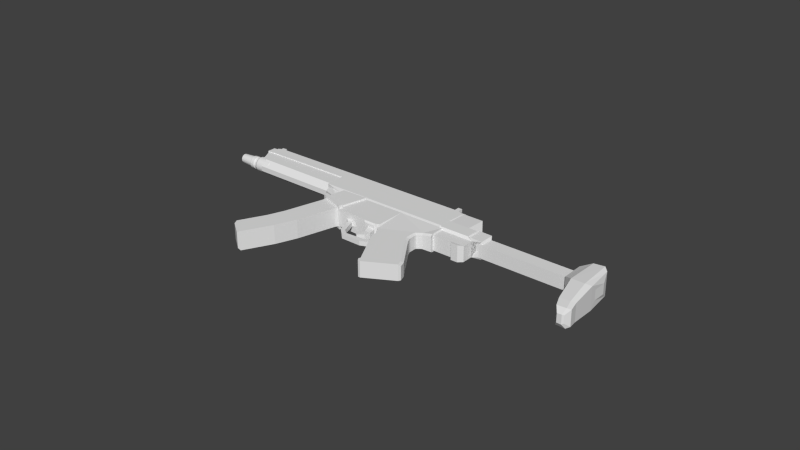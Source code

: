 # Source: MPR.blend  (saved by Blender 2.71.0; exported with 4.5.12 LTS)
import bpy
from mathutils import Matrix  # noqa: F401  (used for matrix-valued properties, if any)

bpy.ops.wm.read_factory_settings(use_empty=True)
scene = bpy.context.scene
scene.name = 'Scene'

# ---- collections
col_collection_1 = bpy.data.collections.new('Collection 1'); scene.collection.children.link(col_collection_1)

# ---- materials (node trees are filled in below, after node groups)
mat_material = bpy.data.materials.new('Material')
mat_material.alpha_threshold = 0.0
mat_material.use_transparent_shadow = False
mat_material.roughness = 0.5
mat_material.line_color = (0.0, 0.0, 0.0, 1.0)

# ---- material node trees

# ---- world
world_world = bpy.data.worlds.new('World'); scene.world = world_world
world_world.color = (0.05088, 0.05088, 0.05088)
world_world.use_sun_shadow = False
world_world.sun_shadow_jitter_overblur = 0.0
world_world.cycles.sampling_method = 'MANUAL'
world_world.cycles.sample_map_resolution = 256

# ---- meshes
me_cube = bpy.data.meshes.new('Cube')
me_cube.from_pydata([(9.48, 11.3, 1.398e-06), (10.33, 11.78, 2.507e-06), (9.485, 11.29, -0.1102), (10.33, 11.77, -0.1102), (9.498, 11.27, -0.2162), (10.34, 11.75, -0.2162), (9.52, 11.23, -0.3139), (10.37, 11.71, -0.3139), (9.55, 11.18, -0.3996), (10.4, 11.65, -0.3996), (9.586, 11.11, -0.4698), (10.43, 11.59, -0.4698), (9.627, 11.04, -0.522), (10.47, 11.52, -0.522), (9.671, 10.96, -0.5542), (10.52, 11.44, -0.5542), (9.718, 10.88, -0.5651), (10.56, 11.35, -0.5651), (9.764, 10.8, -0.5542), (10.61, 11.27, -0.5542), (9.809, 10.72, -0.522), (10.65, 11.19, -0.522), (9.85, 10.64, -0.4698), (10.7, 11.12, -0.4698), (9.886, 10.58, -0.3996), (10.73, 11.06, -0.3996), (9.915, 10.53, -0.3139), (10.76, 11.0, -0.3139), (9.937, 10.49, -0.2162), (10.78, 10.96, -0.2162), (9.95, 10.46, -0.1102), (10.8, 10.94, -0.1102), (9.955, 10.46, 1.438e-06), (10.8, 10.93, 2.547e-06), (9.95, 10.46, 0.1102), (10.8, 10.94, 0.1102), (9.937, 10.49, 0.2162), (10.78, 10.96, 0.2162), (9.915, 10.53, 0.3139), (10.76, 11.0, 0.3139), (9.886, 10.58, 0.3996), (10.73, 11.06, 0.3996), (9.85, 10.64, 0.4698), (10.7, 11.12, 0.4698), (9.809, 10.72, 0.522), (10.65, 11.19, 0.522), (9.764, 10.8, 0.5542), (10.61, 11.27, 0.5542), (9.718, 10.88, 0.5651), (10.56, 11.35, 0.5651), (9.671, 10.96, 0.5542), (10.52, 11.44, 0.5542), (9.627, 11.04, 0.522), (10.47, 11.52, 0.522), (9.586, 11.11, 0.4698), (10.43, 11.59, 0.4698), (9.55, 11.18, 0.3996), (10.4, 11.65, 0.3996), (9.52, 11.23, 0.3139), (10.37, 11.71, 0.3139), (9.498, 11.27, 0.2162), (10.34, 11.75, 0.2162), (9.485, 11.29, 0.1102), (10.33, 11.77, 0.1102), (10.55, 11.71, 2.681e-06), (10.55, 11.71, -0.08036), (10.56, 11.69, -0.1576), (10.58, 11.66, -0.2289), (10.6, 11.62, -0.2913), (10.63, 11.58, -0.3425), (10.66, 11.52, -0.3806), (10.69, 11.46, -0.404), (10.72, 11.4, -0.4119), (10.76, 11.34, -0.404), (10.79, 11.29, -0.3806), (10.82, 11.23, -0.3425), (10.84, 11.19, -0.2913), (10.87, 11.15, -0.2289), (10.88, 11.12, -0.1576), (10.89, 11.1, -0.08036), (10.9, 11.1, 2.71e-06), (10.89, 11.1, 0.08037), (10.88, 11.12, 0.1576), (10.87, 11.15, 0.2289), (10.84, 11.19, 0.2913), (10.82, 11.23, 0.3425), (10.79, 11.29, 0.3806), (10.76, 11.34, 0.404), (10.72, 11.4, 0.4119), (10.69, 11.46, 0.404), (10.66, 11.52, 0.3806), (10.63, 11.58, 0.3425), (10.6, 11.62, 0.2913), (10.58, 11.66, 0.2289), (10.56, 11.69, 0.1576), (10.55, 11.71, 0.08037), (10.65, 11.77, 2.892e-06), (10.65, 11.76, -0.08036), (10.66, 11.74, -0.1576), (10.68, 11.72, -0.2289), (10.7, 11.68, -0.2913), (10.72, 11.63, -0.3425), (10.75, 11.58, -0.3806), (10.79, 11.52, -0.404), (10.82, 11.46, -0.4119), (10.85, 11.4, -0.404), (10.89, 11.34, -0.3806), (10.92, 11.29, -0.3425), (10.94, 11.24, -0.2913), (10.96, 11.2, -0.2289), (10.98, 11.17, -0.1576), (10.99, 11.16, -0.08036), (10.99, 11.15, 2.922e-06), (10.99, 11.16, 0.08037), (10.98, 11.17, 0.1576), (10.96, 11.2, 0.2289), (10.94, 11.24, 0.2913), (10.92, 11.29, 0.3425), (10.89, 11.34, 0.3806), (10.85, 11.4, 0.404), (10.82, 11.46, 0.4119), (10.79, 11.52, 0.404), (10.75, 11.58, 0.3806), (10.72, 11.63, 0.3425), (10.7, 11.68, 0.2913), (10.68, 11.72, 0.2289), (10.66, 11.74, 0.1576), (10.65, 11.76, 0.08037), (10.66, 11.85, 2.915e-06), (10.67, 11.84, -0.09462), (10.68, 11.82, -0.1856), (10.7, 11.79, -0.2695), (10.72, 11.74, -0.343), (10.76, 11.69, -0.4033), (10.79, 11.63, -0.4481), (10.83, 11.56, -0.4757), (10.87, 11.49, -0.485), (10.91, 11.42, -0.4757), (10.95, 11.35, -0.4481), (10.98, 11.28, -0.4033), (11.01, 11.23, -0.343), (11.04, 11.18, -0.2695), (11.06, 11.15, -0.1856), (11.07, 11.13, -0.09462), (11.07, 11.12, 2.949e-06), (11.07, 11.13, 0.09463), (11.06, 11.15, 0.1856), (11.04, 11.18, 0.2695), (11.01, 11.23, 0.343), (10.98, 11.28, 0.4033), (10.95, 11.35, 0.4481), (10.91, 11.42, 0.4757), (10.87, 11.49, 0.485), (10.83, 11.56, 0.4757), (10.79, 11.63, 0.4481), (10.76, 11.69, 0.4033), (10.72, 11.74, 0.343), (10.7, 11.79, 0.2695), (10.68, 11.82, 0.1856), (10.67, 11.84, 0.09463), (10.9, 11.98, 3.341e-06), (10.91, 11.98, -0.09462), (10.92, 11.96, -0.1856), (10.94, 11.92, -0.2695), (10.96, 11.88, -0.343), (10.99, 11.82, -0.4033), (11.03, 11.76, -0.4481), (11.07, 11.69, -0.4757), (11.11, 11.62, -0.485), (11.15, 11.55, -0.4757), (11.19, 11.48, -0.4481), (11.22, 11.42, -0.4033), (11.25, 11.36, -0.343), (11.28, 11.32, -0.2695), (11.3, 11.29, -0.1856), (11.31, 11.26, -0.09462), (11.31, 11.26, 3.375e-06), (11.31, 11.26, 0.09463), (11.3, 11.29, 0.1856), (11.28, 11.32, 0.2695), (11.25, 11.36, 0.343), (11.22, 11.42, 0.4033), (11.19, 11.48, 0.4481), (11.15, 11.55, 0.4757), (11.11, 11.62, 0.485), (11.07, 11.69, 0.4757), (11.03, 11.76, 0.4481), (10.99, 11.82, 0.4033), (10.96, 11.88, 0.343), (10.94, 11.92, 0.2695), (10.92, 11.96, 0.1856), (10.91, 11.98, 0.09463), (10.98, 11.97, 3.329e-06), (10.99, 11.96, -0.08312), (11.0, 11.95, -0.163), (11.01, 11.92, -0.2367), (11.03, 11.88, -0.3013), (11.06, 11.83, -0.3543), (11.09, 11.77, -0.3936), (11.13, 11.71, -0.4179), (11.16, 11.65, -0.4261), (11.2, 11.59, -0.4179), (11.23, 11.53, -0.3936), (11.26, 11.47, -0.3543), (11.29, 11.43, -0.3013), (11.31, 11.39, -0.2367), (11.33, 11.36, -0.163), (11.34, 11.34, -0.08312), (11.34, 11.33, 3.36e-06), (11.34, 11.34, 0.08312), (11.33, 11.36, 0.163), (11.31, 11.39, 0.2367), (11.29, 11.43, 0.3013), (11.26, 11.47, 0.3543), (11.23, 11.53, 0.3936), (11.2, 11.59, 0.4179), (11.16, 11.65, 0.4261), (11.13, 11.71, 0.4179), (11.09, 11.77, 0.3936), (11.06, 11.83, 0.3543), (11.03, 11.88, 0.3013), (11.01, 11.92, 0.2367), (11.0, 11.95, 0.163), (10.99, 11.96, 0.08312), (11.79, 12.35, 4.188e-06), (11.79, 12.34, -0.0676), (11.8, 12.33, -0.1326), (11.82, 12.3, -0.1925), (11.83, 12.27, -0.245), (11.86, 12.23, -0.2881), (11.88, 12.19, -0.3201), (11.91, 12.14, -0.3399), (11.94, 12.09, -0.3465), (11.97, 12.04, -0.3399), (11.99, 11.99, -0.3201), (12.02, 11.94, -0.2881), (12.04, 11.9, -0.245), (12.06, 11.87, -0.1925), (12.07, 11.85, -0.1326), (12.08, 11.83, -0.0676), (12.08, 11.83, 4.213e-06), (12.08, 11.83, 0.06761), (12.07, 11.85, 0.1326), (12.06, 11.87, 0.1925), (12.04, 11.9, 0.245), (12.02, 11.94, 0.2881), (11.99, 11.99, 0.3201), (11.97, 12.04, 0.3399), (11.94, 12.09, 0.3465), (11.91, 12.14, 0.3399), (11.88, 12.19, 0.3201), (11.86, 12.23, 0.2881), (11.83, 12.27, 0.245), (11.82, 12.3, 0.1925), (11.8, 12.33, 0.1326), (11.79, 12.34, 0.06761), (11.88, 12.3, 4.164e-06), (11.88, 12.29, -0.0481), (11.89, 12.28, -0.09435), (11.9, 12.26, -0.137), (11.91, 12.24, -0.1743), (11.92, 12.21, -0.205), (11.94, 12.18, -0.2278), (11.96, 12.15, -0.2418), (11.98, 12.11, -0.2466), (12.0, 12.07, -0.2418), (12.02, 12.04, -0.2278), (12.04, 12.01, -0.205), (12.05, 11.98, -0.1743), (12.07, 11.96, -0.137), (12.08, 11.94, -0.09435), (12.08, 11.93, -0.0481), (12.08, 11.93, 4.181e-06), (12.08, 11.93, 0.04811), (12.08, 11.94, 0.09436), (12.07, 11.96, 0.137), (12.05, 11.98, 0.1743), (12.04, 12.01, 0.205), (12.02, 12.04, 0.2278), (12.0, 12.07, 0.2418), (11.98, 12.11, 0.2466), (11.96, 12.15, 0.2418), (11.94, 12.18, 0.2278), (11.92, 12.21, 0.205), (11.91, 12.24, 0.1743), (11.9, 12.26, 0.137), (11.89, 12.28, 0.09436), (11.88, 12.29, 0.0481), (9.319, 11.17, -8.487e-07), (9.323, 11.16, -0.1022), (9.335, 11.14, -0.2005), (9.356, 11.11, -0.2911), (9.383, 11.06, -0.3705), (9.416, 11.0, -0.4357), (9.454, 10.93, -0.4841), (9.496, 10.86, -0.5139), (9.539, 10.78, -0.524), (9.582, 10.7, -0.5139), (9.623, 10.63, -0.4841), (9.661, 10.56, -0.4357), (9.694, 10.5, -0.3705), (9.722, 10.45, -0.2911), (9.742, 10.42, -0.2005), (9.755, 10.39, -0.1022), (9.759, 10.39, -8.113e-07), (9.755, 10.39, 0.1022), (9.742, 10.42, 0.2005), (9.722, 10.45, 0.2911), (9.694, 10.5, 0.3705), (9.661, 10.56, 0.4357), (9.623, 10.63, 0.4841), (9.582, 10.7, 0.5139), (9.539, 10.78, 0.524), (9.496, 10.86, 0.5139), (9.454, 10.93, 0.4841), (9.416, 11.0, 0.4357), (9.383, 11.06, 0.3705), (9.356, 11.11, 0.2911), (9.335, 11.14, 0.2005), (9.323, 11.16, 0.1022), (5.027, 8.095, -0.6194), (4.48, 9.07, -0.6194), (9.638, 11.89, -0.6194), (10.13, 11.01, -0.6194), (5.027, 8.095, 0.6194), (4.48, 9.07, 0.6194), (9.638, 11.89, 0.6194), (10.13, 11.01, 0.6194), (5.245, 7.737, -0.2017), (10.35, 10.65, -0.2017), (5.245, 7.737, 0.2017), (10.35, 10.65, 0.2017), (3.872, 7.069, -0.6194), (3.872, 7.069, 0.6194), (4.244, 6.436, -0.3682), (4.244, 6.436, 0.3682), (10.26, 12.37, -0.6194), (10.32, 11.36, -0.6194), (10.26, 12.37, 0.6194), (10.32, 11.36, 0.6194), (10.46, 11.0, -0.3682), (10.46, 11.0, 0.3682), (-5.26, 1.924, -0.6715), (-5.741, 2.782, -0.6715), (-4.974, 3.235, -0.6715), (-4.493, 2.377, -0.6715), (-5.26, 1.924, 0.6715), (-5.741, 2.782, 0.6715), (-4.974, 3.235, 0.6715), (-4.493, 2.377, 0.6715), (-5.413, 1.788, -0.4014), (-5.758, 2.403, -0.4014), (-5.413, 1.788, 0.4014), (-5.758, 2.403, 0.4014), (-4.845, 3.045, -0.775), (-4.424, 2.295, -0.775), (-4.845, 3.045, 0.775), (-4.424, 2.295, 0.775), (-3.099, 4.025, -0.775), (-2.678, 3.274, -0.775), (-3.099, 4.025, 0.775), (-2.678, 3.274, 0.775), (-3.719, 5.131, -0.6975), (-2.786, 3.466, -0.6975), (-3.719, 5.131, 0.6975), (-2.786, 3.466, 0.6975), (4.245, 9.554, -0.6975), (5.162, 7.918, -0.6975), (4.245, 9.554, 0.6975), (5.162, 7.918, 0.6975), (-4.674, 2.005, -0.598), (-4.674, 2.005, 0.598), (-2.577, 3.181, -0.598), (-2.577, 3.181, 0.598), (-4.31, 1.357, -0.598), (-4.31, 1.357, 0.598), (-2.213, 2.533, -0.598), (-2.213, 2.533, 0.598), (-3.526, 1.797, 0.598), (-3.526, 1.797, -0.598), (-3.946, 1.332, -0.6359), (-3.946, 1.332, 0.6359), (-3.55, 1.554, 0.6359), (-3.55, 1.554, -0.6359), (-3.243, 2.843, -0.5469), (-3.243, 2.843, 0.5469), (3.863, 6.775, -0.5469), (3.863, 6.775, 0.5469), (-3.088, 3.888, -0.7423), (-3.088, 3.888, 0.7423), (-3.83, 5.212, -0.6681), (-3.83, 5.212, 0.6681), (-3.088, 3.888, -0.7423), (-3.088, 3.888, 0.7423), (-3.83, 5.212, -0.6681), (-3.83, 5.212, 0.6681), (-4.248, 3.237, -0.7423), (-4.248, 3.237, 0.7423), (-4.991, 4.561, -0.6681), (-4.991, 4.561, 0.6681), (-4.647, 2.599, -0.468), (-4.647, 2.599, 0.4681), (-5.115, 3.434, -0.4212), (-5.115, 3.434, 0.4213), (4.523, 9.057, -0.6975), (4.523, 9.057, 0.6975), (9.406, 12.4, -0.6975), (9.406, 12.4, 0.6975), (9.685, 11.91, -0.6975), (9.685, 11.91, 0.6975), (10.05, 12.72, -0.6975), (10.05, 12.72, 0.6975), (10.33, 12.22, -0.6975), (10.33, 12.22, 0.6975), (10.22, 12.71, -0.4784), (10.22, 12.71, 0.4784), (10.41, 12.37, -0.4784), (10.41, 12.37, 0.4784), (-3.778, 5.241, -0.5128), (-3.778, 5.241, 0.5128), (4.186, 9.664, -0.5128), (4.186, 9.664, 0.5128), (9.348, 12.51, -0.5128), (9.348, 12.51, 0.5128), (9.99, 12.83, -0.5128), (9.99, 12.83, 0.5128), (-2.166, 5.994, 0.6975), (-2.241, 6.094, -0.5128), (-2.166, 5.994, -0.6975), (-2.241, 6.094, 0.5128), (-3.339, 5.342, 0.6975), (-3.339, 5.342, -0.6975), (-3.403, 5.449, -0.5128), (-3.403, 5.449, 0.5128), (-3.896, 5.46, -0.5128), (-3.896, 5.46, 0.5128), (4.068, 9.883, -0.5128), (4.068, 9.883, 0.5128), (9.229, 12.73, -0.5128), (9.229, 12.73, 0.5128), (9.871, 13.05, -0.5128), (9.871, 13.05, 0.5128), (-2.359, 6.313, -0.5128), (-2.359, 6.313, 0.5128), (-3.521, 5.668, -0.5128), (-3.521, 5.668, 0.5128), (9.871, 13.05, 0.2564), (-3.521, 5.668, 0.2564), (9.591, 13.19, 0.2564), (9.871, 13.05, -0.2564), (9.591, 13.19, 0.5128), (9.591, 13.19, -0.5128), (-3.521, 5.668, -0.2564), (9.296, 13.07, 0.2564), (9.591, 13.19, -0.2564), (9.296, 13.07, -0.2564), (9.296, 13.07, -0.5128), (9.296, 13.07, 0.5128), (4.019, 9.976, -0.5128), (4.019, 9.976, 0.5128), (9.355, 12.92, -0.5128), (9.355, 12.92, 0.5128), (9.649, 13.04, -0.5128), (9.649, 13.04, 0.5128), (-2.408, 6.407, -0.5128), (-2.408, 6.407, 0.5128), (-3.403, 5.855, -0.5128), (-3.403, 5.855, 0.5128), (-2.408, 6.407, -0.2564), (-3.403, 5.855, -0.2564), (4.019, 9.976, -0.2564), (9.355, 12.92, -0.2564), (9.649, 13.04, -0.2564), (9.355, 12.92, 0.2564), (4.019, 9.976, 0.2564), (-3.403, 5.855, 0.2564), (9.649, 13.04, 0.2564), (-2.408, 6.407, 0.2564), (-3.155, 5.991, -0.5128), (-3.155, 5.991, -0.2564), (-3.155, 5.991, 0.2564), (-3.155, 5.991, 0.5128), (-3.57, 6.16, -0.5128), (-3.57, 6.16, 0.5128), (-3.57, 6.16, -0.2564), (-3.57, 6.16, 0.2564), (-3.322, 6.295, -0.5128), (-3.322, 6.295, -0.2564), (-3.322, 6.295, 0.2564), (-3.322, 6.295, 0.5128), (-10.66, -1.238, -0.5044), (-11.08, -0.4827, -0.5044), (-4.902, 2.985, -0.5044), (-4.478, 2.229, -0.5044), (-10.66, -1.238, 0.5044), (-11.08, -0.4827, 0.5044), (-4.902, 2.985, 0.5044), (-4.478, 2.229, 0.5044), (-11.75, -1.852, -0.389), (-12.18, -1.096, -0.389), (-11.75, -1.852, 0.3992), (-12.18, -1.096, 0.3992), (-11.57, -2.249, -0.8802), (-12.3, -0.5449, -0.8802), (-11.57, -2.249, 0.8904), (-12.3, -0.5449, 0.8904), (-11.17, -2.305, -1.052), (-12.18, -0.2598, -1.052), (-11.17, -2.305, 1.062), (-12.18, -0.2598, 1.062), (-10.43, -1.814, -1.007), (-11.54, 0.03914, -1.007), (-10.43, -1.814, 1.017), (-11.54, 0.03914, 1.017), (-10.11, -1.116, -0.6432), (-10.81, 0.1269, -0.6432), (-10.11, -1.116, 0.6534), (-10.81, 0.1269, 0.6534), (-10.16, -1.015, -0.5378), (-10.75, 0.02587, -0.5378), (-10.16, -1.015, 0.548), (-10.75, 0.02587, 0.548), (-10.44, -1.072, -0.3279), (-11.02, -0.03087, -0.3279), (-10.44, -1.072, 0.7579), (-11.02, -0.03087, 0.7579), (-10.65, -0.6968, 0.07424), (-10.81, -0.4057, 0.07424), (-10.65, -0.6968, 0.463), (-10.81, -0.4057, 0.463), (-10.81, -3.834, -0.6811), (-10.81, -3.834, 0.6913), (-10.51, -3.9, -0.8141), (-10.51, -3.9, 0.8243), (-9.908, -3.567, -0.7793), (-9.908, -3.567, 0.7895), (-10.61, -4.421, -0.597), (-10.61, -4.421, 0.6072), (-10.35, -4.48, -0.7137), (-10.35, -4.48, 0.7239), (-9.819, -4.187, -0.6831), (-9.819, -4.187, 0.6933), (-10.26, -4.602, -0.2852), (-10.26, -4.602, 0.2954), (-10.13, -4.631, -0.3414), (-10.13, -4.631, 0.3517), (-9.872, -4.489, -0.3267), (-9.872, -4.489, 0.3369), (3.56, 4.83, -0.8056), (2.331, 6.129, -0.8056), (3.907, 6.952, -0.8056), (4.65, 6.047, -0.8056), (3.56, 4.83, 0.8056), (2.331, 6.129, 0.8056), (3.907, 6.952, 0.8056), (4.65, 6.047, 0.8056), (3.473, 4.733, -0.9345), (4.738, 6.144, -0.9345), (3.473, 4.733, 0.9345), (4.738, 6.144, 0.9345), (3.666, 4.56, -0.9345), (4.931, 5.971, -0.9345), (3.666, 4.56, 0.9345), (4.931, 5.971, 0.9345), (3.725, 4.615, -0.7288), (4.762, 5.772, -0.7288), (3.725, 4.615, 0.7288), (4.762, 5.772, 0.7288), (3.904, 4.551, -0.7288), (4.952, 5.508, -0.7288), (3.904, 4.551, 0.7288), (4.952, 5.508, 0.7288), (5.754, 2.666, -0.7288), (6.765, 3.662, -0.7288), (5.754, 2.666, 0.7288), (6.765, 3.662, 0.7288), (6.878, 1.734, -0.7288), (7.63, 2.938, -0.7288), (6.878, 1.734, 0.7288), (7.63, 2.938, 0.7288), (8.62, 0.6057, -0.7288), (9.202, 1.9, -0.7288), (8.62, 0.6057, 0.7288), (9.202, 1.9, 0.7288), (8.801, 0.6596, -0.6022), (9.282, 1.729, -0.6022), (8.801, 0.6596, 0.6022), (9.282, 1.729, 0.6022), (1.075, 1.503, -0.606), (1.123, -1.0, -0.606), (-1.123, -1.0, -0.606), (-0.9248, 1.503, -0.606), (1.075, 1.503, 0.606), (1.123, -1.0, 0.606), (-1.123, -1.0, 0.606), (-0.9248, 1.503, 0.606), (1.09, -1.403, -0.606), (-1.05, -1.403, -0.606), (1.09, -1.403, 0.606), (-1.05, -1.403, 0.606), (1.231, -1.111, -0.606), (1.231, -1.111, 0.606), (1.213, -1.329, -0.606), (1.213, -1.329, 0.606), (1.05, 1.841, -0.606), (-0.9503, 1.841, -0.606), (1.05, 1.841, 0.606), (-0.9503, 1.841, 0.606), (0.8847, 2.021, -0.606), (-1.029, 2.021, -0.606), (0.8847, 2.021, 0.606), (-1.029, 2.021, 0.606), (0.9286, 2.333, -0.606), (-1.204, 2.333, -0.606), (0.9286, 2.333, 0.606), (-1.204, 2.333, 0.606), (0.7924, 2.482, -0.606), (-1.34, 2.482, -0.606), (0.7924, 2.482, 0.606), (-1.34, 2.482, 0.606), (0.9443, 2.618, -0.606), (-1.785, 2.526, -0.606), (0.9443, 2.618, 0.606), (-1.785, 2.526, 0.606), (0.8662, 2.997, -0.6943), (-0.1031, 4.725, -0.6943), (0.8662, 2.997, 0.6943), (-0.1031, 4.725, 0.6943), (3.765, 4.634, -0.6943), (2.558, 6.206, -0.6943), (3.765, 4.634, 0.6943), (2.558, 6.206, 0.6943), (-2.804, 3.188, -0.6943), (-2.804, 3.188, 0.6943), (-0.5821, 4.434, -0.6943), (-0.5821, 4.434, 0.6943), (-2.358, 2.352, -0.6943), (-2.358, 2.352, 0.6943), (-2.692, 2.948, -0.6943), (-2.692, 2.948, 0.6943), (1.104, 3.004, 0.6943), (1.104, 3.004, -0.6943), (1.855, 3.425, 0.6943), (1.855, 3.425, -0.6943), (1.21, 2.971, 0.5713), (1.21, 2.971, -0.5713), (1.828, 3.318, 0.5713), (1.828, 3.318, -0.5713), (1.176, 2.953, 0.2994), (1.176, 2.953, -0.2994), (1.616, 3.199, 0.2994), (1.616, 3.199, -0.2994), (1.345, 2.577, 0.2318), (1.345, 2.577, -0.2318), (1.685, 2.769, 0.2318), (1.685, 2.769, -0.2318), (1.621, 2.336, 0.2318), (1.621, 2.336, -0.2318), (1.823, 2.566, 0.2318), (1.823, 2.566, -0.2318), (2.08, 2.222, 0.2318), (2.08, 2.222, -0.2318), (2.162, 2.405, 0.2318), (2.162, 2.405, -0.2318), (1.133, 1.507, -0.1746), (1.133, 1.507, 0.1746), (1.108, 1.845, -0.1746), (1.108, 1.845, 0.1746), (1.782, 1.591, -0.1746), (1.782, 1.591, 0.1746), (1.656, 1.905, -0.1746), (1.656, 1.905, 0.1746), (2.961, 2.257, -0.1746), (2.961, 2.257, 0.1746), (2.729, 2.402, -0.1746), (2.729, 2.402, 0.1746), (3.155, 2.818, -0.1746), (3.155, 2.818, 0.1746), (2.887, 2.762, -0.1746), (2.887, 2.762, 0.1746), (2.983, 3.893, -0.1746), (2.983, 3.893, 0.1746), (2.714, 3.837, -0.1746), (2.714, 3.837, 0.1746), (3.166, 4.354, -0.1746), (3.166, 4.354, 0.1746), (1.748, 3.785, -0.1746), (1.748, 3.785, 0.1746), (-0.1591, 4.823, -0.3471), (-0.1591, 4.823, 0.3471), (2.502, 6.303, -0.3471), (2.502, 6.303, 0.3471), (-2.86, 3.285, -0.3471), (-2.86, 3.285, 0.3471), (-0.638, 4.531, -0.3471), (-0.638, 4.531, 0.3471), (-1.298, -1.009, -0.5153), (-1.098, 1.503, -0.5153), (-1.098, 1.503, 0.5153), (-1.298, -1.009, 0.5153), (-1.221, -1.434, 0.5153), (-1.221, -1.434, -0.5153), (-1.121, 1.799, -0.5153), (-1.121, 1.799, 0.5153), (-1.184, 1.944, -0.5153), (-1.184, 1.944, 0.5153), (-1.345, 2.231, -0.5153), (-1.345, 2.231, 0.5153), (-1.423, 2.316, -0.5153), (-1.423, 2.316, 0.5153), (-1.768, 2.35, -0.5153), (-1.768, 2.35, 0.5153), (-2.307, 2.186, -0.5904), (-2.307, 2.186, 0.5904)], [], [(0, 1, 3, 2), (2, 3, 5, 4), (4, 5, 7, 6), (6, 7, 9, 8), (8, 9, 11, 10), (10, 11, 13, 12), (12, 13, 15, 14), (14, 15, 17, 16), (16, 17, 19, 18), (18, 19, 21, 20), (20, 21, 23, 22), (22, 23, 25, 24), (24, 25, 27, 26), (26, 27, 29, 28), (28, 29, 31, 30), (30, 31, 33, 32), (32, 33, 35, 34), (34, 35, 37, 36), (36, 37, 39, 38), (38, 39, 41, 40), (40, 41, 43, 42), (42, 43, 45, 44), (44, 45, 47, 46), (46, 47, 49, 48), (48, 49, 51, 50), (50, 51, 53, 52), (52, 53, 55, 54), (54, 55, 57, 56), (56, 57, 59, 58), (58, 59, 61, 60), (55, 53, 90, 91), (62, 63, 1, 0), (60, 61, 63, 62), (60, 62, 319, 318), (93, 92, 124, 125), (11, 9, 68, 69), (33, 31, 79, 80), (61, 59, 93, 94), (39, 37, 82, 83), (3, 1, 64, 65), (17, 15, 71, 72), (45, 43, 85, 86), (23, 21, 74, 75), (51, 49, 88, 89), (7, 5, 66, 67), (29, 27, 77, 78), (57, 55, 91, 92), (35, 33, 80, 81), (13, 11, 69, 70), (63, 61, 94, 95), (41, 39, 83, 84), (19, 17, 72, 73), (47, 45, 86, 87), (25, 23, 75, 76), (53, 51, 89, 90), (9, 7, 67, 68), (31, 29, 78, 79), (59, 57, 92, 93), (37, 35, 81, 82), (15, 13, 70, 71), (1, 63, 95, 64), (43, 41, 84, 85), (21, 19, 73, 74), (49, 47, 87, 88), (5, 3, 65, 66), (27, 25, 76, 77), (127, 126, 158, 159), (82, 81, 113, 114), (71, 70, 102, 103), (91, 90, 122, 123), (69, 68, 100, 101), (80, 79, 111, 112), (89, 88, 120, 121), (67, 66, 98, 99), (78, 77, 109, 110), (87, 86, 118, 119), (65, 64, 96, 97), (76, 75, 107, 108), (64, 95, 127, 96), (85, 84, 116, 117), (74, 73, 105, 106), (94, 93, 125, 126), (83, 82, 114, 115), (72, 71, 103, 104), (92, 91, 123, 124), (81, 80, 112, 113), (70, 69, 101, 102), (90, 89, 121, 122), (68, 67, 99, 100), (79, 78, 110, 111), (88, 87, 119, 120), (66, 65, 97, 98), (77, 76, 108, 109), (86, 85, 117, 118), (75, 74, 106, 107), (95, 94, 126, 127), (84, 83, 115, 116), (73, 72, 104, 105), (150, 149, 181, 182), (116, 115, 147, 148), (105, 104, 136, 137), (125, 124, 156, 157), (114, 113, 145, 146), (103, 102, 134, 135), (123, 122, 154, 155), (101, 100, 132, 133), (112, 111, 143, 144), (121, 120, 152, 153), (99, 98, 130, 131), (110, 109, 141, 142), (119, 118, 150, 151), (97, 96, 128, 129), (108, 107, 139, 140), (96, 127, 159, 128), (117, 116, 148, 149), (106, 105, 137, 138), (126, 125, 157, 158), (115, 114, 146, 147), (104, 103, 135, 136), (124, 123, 155, 156), (113, 112, 144, 145), (102, 101, 133, 134), (122, 121, 153, 154), (100, 99, 131, 132), (111, 110, 142, 143), (120, 119, 151, 152), (98, 97, 129, 130), (109, 108, 140, 141), (118, 117, 149, 150), (107, 106, 138, 139), (184, 183, 215, 216), (139, 138, 170, 171), (159, 158, 190, 191), (148, 147, 179, 180), (137, 136, 168, 169), (157, 156, 188, 189), (146, 145, 177, 178), (135, 134, 166, 167), (155, 154, 186, 187), (133, 132, 164, 165), (144, 143, 175, 176), (153, 152, 184, 185), (131, 130, 162, 163), (142, 141, 173, 174), (151, 150, 182, 183), (129, 128, 160, 161), (140, 139, 171, 172), (128, 159, 191, 160), (149, 148, 180, 181), (138, 137, 169, 170), (158, 157, 189, 190), (147, 146, 178, 179), (136, 135, 167, 168), (156, 155, 187, 188), (145, 144, 176, 177), (134, 133, 165, 166), (154, 153, 185, 186), (132, 131, 163, 164), (143, 142, 174, 175), (152, 151, 183, 184), (130, 129, 161, 162), (141, 140, 172, 173), (218, 217, 249, 250), (162, 161, 193, 194), (173, 172, 204, 205), (182, 181, 213, 214), (171, 170, 202, 203), (191, 190, 222, 223), (180, 179, 211, 212), (169, 168, 200, 201), (189, 188, 220, 221), (178, 177, 209, 210), (167, 166, 198, 199), (187, 186, 218, 219), (165, 164, 196, 197), (176, 175, 207, 208), (185, 184, 216, 217), (163, 162, 194, 195), (174, 173, 205, 206), (183, 182, 214, 215), (161, 160, 192, 193), (172, 171, 203, 204), (160, 191, 223, 192), (181, 180, 212, 213), (170, 169, 201, 202), (190, 189, 221, 222), (179, 178, 210, 211), (168, 167, 199, 200), (188, 187, 219, 220), (177, 176, 208, 209), (166, 165, 197, 198), (186, 185, 217, 218), (164, 163, 195, 196), (175, 174, 206, 207), (252, 251, 283, 284), (196, 195, 227, 228), (207, 206, 238, 239), (216, 215, 247, 248), (194, 193, 225, 226), (205, 204, 236, 237), (214, 213, 245, 246), (203, 202, 234, 235), (223, 222, 254, 255), (212, 211, 243, 244), (201, 200, 232, 233), (221, 220, 252, 253), (210, 209, 241, 242), (199, 198, 230, 231), (219, 218, 250, 251), (197, 196, 228, 229), (208, 207, 239, 240), (217, 216, 248, 249), (195, 194, 226, 227), (206, 205, 237, 238), (215, 214, 246, 247), (193, 192, 224, 225), (204, 203, 235, 236), (192, 223, 255, 224), (213, 212, 244, 245), (202, 201, 233, 234), (222, 221, 253, 254), (211, 210, 242, 243), (200, 199, 231, 232), (220, 219, 251, 252), (209, 208, 240, 241), (198, 197, 229, 230), (257, 256, 287, 286, 285, 284, 283, 282, 281, 280, 279, 278, 277, 276, 275, 274, 273, 272, 271, 270, 269, 268, 267, 266, 265, 264, 263, 262, 261, 260, 259, 258), (241, 240, 272, 273), (230, 229, 261, 262), (250, 249, 281, 282), (228, 227, 259, 260), (239, 238, 270, 271), (248, 247, 279, 280), (226, 225, 257, 258), (237, 236, 268, 269), (246, 245, 277, 278), (235, 234, 266, 267), (255, 254, 286, 287), (244, 243, 275, 276), (233, 232, 264, 265), (253, 252, 284, 285), (242, 241, 273, 274), (231, 230, 262, 263), (251, 250, 282, 283), (229, 228, 260, 261), (240, 239, 271, 272), (249, 248, 280, 281), (227, 226, 258, 259), (238, 237, 269, 270), (247, 246, 278, 279), (225, 224, 256, 257), (236, 235, 267, 268), (224, 255, 287, 256), (245, 244, 276, 277), (234, 233, 265, 266), (254, 253, 285, 286), (243, 242, 274, 275), (232, 231, 263, 264), (288, 289, 290, 291, 292, 293, 294, 295, 296, 297, 298, 299, 300, 301, 302, 303, 304, 305, 306, 307, 308, 309, 310, 311, 312, 313, 314, 315, 316, 317, 318, 319), (38, 40, 308, 307), (16, 18, 297, 296), (44, 46, 311, 310), (22, 24, 300, 299), (50, 52, 314, 313), (6, 8, 292, 291), (28, 30, 303, 302), (56, 58, 317, 316), (34, 36, 306, 305), (12, 14, 295, 294), (62, 0, 288, 319), (40, 42, 309, 308), (18, 20, 298, 297), (46, 48, 312, 311), (2, 4, 290, 289), (24, 26, 301, 300), (52, 54, 315, 314), (8, 10, 293, 292), (30, 32, 304, 303), (58, 60, 318, 317), (36, 38, 307, 306), (0, 2, 289, 288), (14, 16, 296, 295), (42, 44, 310, 309), (20, 22, 299, 298), (48, 50, 313, 312), (4, 6, 291, 290), (26, 28, 302, 301), (54, 56, 316, 315), (32, 34, 305, 304), (10, 12, 294, 293), (324, 325, 321, 320), (325, 326, 322, 321), (329, 323, 337, 340), (320, 323, 329, 328), (320, 321, 322, 323), (327, 326, 325, 324), (331, 330, 328, 329), (327, 324, 330, 331), (327, 331, 341, 339), (330, 324, 333, 335), (333, 332, 334, 335), (320, 328, 334, 332), (328, 330, 335, 334), (324, 320, 332, 333), (338, 339, 337, 336), (337, 339, 341, 340), (331, 329, 340, 341), (323, 322, 336, 337), (326, 327, 339, 338), (322, 326, 338, 336), (343, 342, 350, 351), (347, 348, 344, 343), (345, 344, 354, 355), (349, 346, 342, 345), (342, 343, 344, 345), (349, 348, 347, 346), (352, 353, 351, 350), (347, 343, 351, 353), (346, 347, 353, 352), (342, 346, 352, 350), (355, 354, 358, 359), (349, 345, 355, 357), (348, 349, 357, 356), (344, 348, 356, 354), (359, 358, 362, 363), (361, 357, 371, 373), (356, 357, 361, 360), (354, 356, 360, 358), (363, 362, 431, 428, 366, 404, 367), (361, 359, 363, 365), (360, 361, 365, 364), (360, 364, 391, 389), (405, 369, 367, 404), (369, 365, 385, 387), (364, 365, 369, 405, 368, 426, 430), (411, 410, 424, 425), (373, 371, 375, 378, 377), (355, 359, 372, 370), (359, 361, 373, 372), (357, 355, 370, 371), (379, 378, 382, 383), (370, 372, 376, 379, 374), (372, 373, 377, 376), (371, 370, 374, 375), (378, 379, 376, 377), (381, 380, 383, 382), (378, 375, 381, 382), (374, 379, 383, 380), (375, 374, 380, 381), (385, 384, 386, 387), (363, 367, 386, 384), (367, 369, 387, 386), (365, 363, 384, 385), (397, 399, 403, 401), (362, 358, 388, 390), (364, 362, 390, 391), (358, 360, 389, 388), (392, 394, 395, 393), (393, 395, 399, 397), (394, 392, 396, 398), (395, 394, 398, 399), (392, 393, 397, 396), (400, 401, 403, 402), (398, 396, 400, 402), (399, 398, 402, 403), (396, 397, 401, 400), (357, 349, 346, 371), (342, 370, 371, 346), (370, 342, 345, 355), (352, 346, 371), (350, 352, 371), (342, 350, 371), (342, 371, 370), (388, 389, 391, 390), (405, 404, 408, 409), (409, 408, 412, 413), (368, 405, 409, 407), (404, 366, 406, 408), (407, 411, 425, 423), (413, 412, 416, 417), (407, 409, 413, 411), (408, 406, 410, 412), (410, 406, 422, 424), (415, 417, 416, 414), (411, 413, 417, 415), (412, 410, 414, 416), (410, 411, 415, 414), (424, 422, 438, 440), (432, 418, 434, 444), (429, 421, 437, 443), (406, 366, 420, 422), (368, 407, 423, 421), (426, 368, 421, 429), (366, 428, 427, 420), (362, 364, 419, 418), (430, 426, 429, 433), (428, 431, 432, 427), (427, 432, 444, 442), (364, 430, 433, 419), (431, 362, 418, 432), (433, 429, 443, 445), (452, 447, 446, 449), (460, 471, 455, 456), (423, 425, 441, 439), (425, 424, 440, 449, 446, 441), (422, 420, 436, 438), (421, 423, 439, 437), (419, 433, 445, 435), (420, 427, 442, 436), (418, 419, 435, 434), (449, 440, 462, 472), (449, 472, 471), (452, 479, 469), (452, 449, 468, 479), (437, 439, 461, 459), (446, 473, 476), (462, 460, 456, 451), (449, 471, 470), (440, 438, 460, 462), (443, 437, 459, 465), (442, 444, 466, 478, 464), (436, 442, 464, 458), (458, 470, 471, 460), (471, 472, 454, 455), (478, 479, 468, 464), (464, 468, 470, 458), (477, 465, 459, 474), (474, 459, 461, 473), (476, 473, 453, 448), (480, 481, 465, 477), (472, 462, 451, 454), (446, 477, 474), (445, 443, 465, 481, 467), (446, 447, 475, 480, 477), (439, 441, 463, 461), (461, 463, 450, 457), (473, 461, 457, 453), (438, 436, 458, 460), (441, 446, 476, 463), (463, 476, 448, 450), (446, 474, 473), (444, 452, 469, 466), (449, 470, 468), (479, 478, 486, 487), (453, 457, 450, 448), (481, 480, 488, 489), (482, 484, 487, 486), (485, 483, 489, 488), (467, 481, 489, 483), (469, 479, 487, 484), (478, 466, 482, 486), (480, 475, 485, 488), (475, 467, 483, 485), (466, 469, 484, 482), (447, 445, 467, 475), (456, 455, 454, 451), (434, 435, 445, 447, 452, 444), (491, 490, 498, 499), (495, 496, 492, 491), (496, 497, 493, 492), (497, 494, 490, 493), (490, 491, 492, 493), (497, 496, 495, 494), (499, 498, 502, 503), (495, 491, 499, 501), (494, 495, 501, 500), (490, 494, 500, 498), (503, 502, 506, 507), (501, 499, 503, 505), (500, 501, 505, 504), (498, 500, 504, 502), (507, 506, 510, 511), (505, 503, 507, 509), (504, 505, 509, 508), (510, 506, 532, 534), (511, 510, 514, 515), (509, 507, 511, 513), (508, 509, 513, 512), (508, 512, 535, 533), (515, 514, 518, 519), (513, 511, 515, 517), (512, 513, 517, 516), (510, 512, 516, 514), (517, 515, 519, 521), (516, 517, 521, 520), (514, 516, 520, 518), (519, 518, 522, 523), (521, 519, 523, 525), (520, 521, 525, 524), (518, 520, 524, 522), (523, 522, 526, 527), (525, 523, 527, 529), (524, 525, 529, 528), (522, 524, 528, 526), (498, 499, 501, 500), (526, 528, 529, 527), (534, 532, 538, 540), (533, 535, 541, 539), (512, 510, 534, 535), (504, 508, 533, 531), (506, 502, 530, 532), (502, 504, 531, 530), (540, 538, 544, 546), (539, 541, 547, 545), (535, 534, 540, 541), (531, 533, 539, 537), (532, 530, 536, 538), (530, 531, 537, 536), (542, 543, 545, 544), (544, 545, 547, 546), (541, 540, 546, 547), (537, 539, 545, 543), (538, 536, 542, 544), (536, 537, 543, 542), (552, 553, 549, 548), (553, 554, 550, 549), (554, 555, 551, 550), (548, 551, 557, 556), (548, 549, 550, 551), (555, 554, 553, 552), (556, 557, 561, 560), (555, 552, 558, 559), (551, 555, 559, 557), (552, 548, 556, 558), (560, 561, 565, 564), (559, 558, 562, 563), (557, 559, 563, 561), (558, 556, 560, 562), (564, 565, 569, 568), (563, 562, 566, 567), (561, 563, 567, 565), (562, 560, 564, 566), (568, 569, 573, 572), (567, 566, 570, 571), (565, 567, 571, 569), (566, 564, 568, 570), (572, 573, 577, 576), (571, 570, 574, 575), (569, 571, 575, 573), (570, 568, 572, 574), (576, 577, 581, 580), (575, 574, 578, 579), (573, 575, 579, 577), (574, 572, 576, 578), (580, 581, 585, 584), (579, 578, 582, 583), (577, 579, 583, 581), (578, 576, 580, 582), (587, 586, 584, 585), (583, 582, 586, 587), (581, 583, 587, 585), (582, 580, 584, 586), (588, 589, 590, 591), (592, 595, 594, 593), (588, 592, 593, 589), (593, 594, 599, 598), (590, 594, 595, 591), (595, 592, 606, 607), (596, 598, 599, 597), (594, 590, 597, 599), (596, 589, 600, 602), (590, 589, 596, 597), (600, 601, 603, 602), (593, 598, 603, 601), (598, 596, 602, 603), (589, 593, 601, 600), (607, 606, 610, 611), (591, 595, 607, 605), (588, 604, 666, 664), (588, 591, 605, 604), (611, 610, 614, 615), (605, 607, 611, 609), (606, 604, 608, 610), (604, 605, 609, 608), (615, 614, 618, 619), (609, 611, 615, 613), (610, 608, 612, 614), (608, 609, 613, 612), (619, 618, 622, 623), (613, 615, 619, 617), (614, 612, 616, 618), (612, 613, 617, 616), (623, 622, 626, 627), (617, 619, 623, 621), (618, 616, 620, 622), (616, 617, 621, 620), (627, 626, 640, 642, 630, 631), (625, 621, 632, 634), (622, 620, 624, 626), (620, 621, 625, 624), (630, 628, 629, 631), (634, 632, 692, 694), (626, 624, 641, 640), (624, 625, 629, 628, 643, 641), (625, 634, 694, 688), (623, 627, 635, 633), (635, 627, 689, 695), (623, 633, 639, 637), (636, 637, 639, 638), (632, 621, 636, 638), (633, 632, 638, 639), (621, 623, 637, 636), (643, 642, 646, 647), (642, 643, 628, 630), (647, 646, 650, 651), (641, 643, 647, 645), (642, 640, 644, 646), (640, 641, 645, 644), (651, 650, 654, 655), (645, 647, 651, 649), (646, 644, 648, 650), (644, 645, 649, 648), (655, 654, 658, 659), (649, 651, 655, 653), (650, 648, 652, 654), (648, 649, 653, 652), (659, 658, 662, 663), (653, 655, 659, 657), (654, 652, 656, 658), (652, 653, 657, 656), (660, 661, 663, 662), (657, 659, 663, 661), (658, 656, 660, 662), (656, 657, 661, 660), (664, 666, 670, 668), (606, 592, 665, 667), (604, 606, 667, 666), (592, 588, 664, 665), (668, 670, 674, 672), (667, 665, 669, 671), (666, 667, 671, 670), (665, 664, 668, 669), (672, 674, 678, 676), (671, 669, 673, 675), (670, 671, 675, 674), (669, 668, 672, 673), (676, 678, 682, 680), (675, 673, 677, 679), (674, 675, 679, 678), (673, 672, 676, 677), (680, 682, 686, 684), (679, 677, 681, 683), (678, 679, 683, 682), (677, 676, 680, 681), (685, 684, 686, 687), (683, 681, 685, 687), (682, 683, 687, 686), (681, 680, 684, 685), (688, 689, 691, 690), (692, 693, 695, 694), (689, 688, 694, 695), (633, 635, 695, 693), (632, 633, 693, 692), (629, 625, 688, 690), (627, 631, 691, 689), (631, 629, 690, 691), (696, 699, 698, 697), (699, 696, 701, 700), (697, 698, 703, 702), (702, 703, 705, 704), (704, 705, 707, 706), (706, 707, 709, 708), (708, 709, 711, 710), (710, 711, 713, 712), (599, 700, 701, 597), (613, 706, 708, 617), (591, 697, 702, 605), (619, 709, 707, 615), (607, 703, 698, 595), (637, 713, 711, 623), (594, 699, 700, 599), (609, 704, 706, 613), (636, 712, 713, 637), (615, 707, 705, 611), (595, 698, 699, 594), (617, 708, 710, 621), (621, 710, 712, 636), (605, 702, 704, 609), (623, 711, 709, 619), (597, 701, 696, 590), (611, 705, 703, 607), (590, 696, 697, 591)])
_uv = me_cube.uv_layers.new(name='UVMap')
_uv.uv.foreach_set('vector', [0.8183, 0.7399, 0.8183, 0.8586, 0.8079, 0.8585, 0.8079, 0.7398, 0.8079, 0.7398, 0.8079, 0.8585, 0.7986, 0.8584, 0.7986, 0.7397, 0.7986, 0.7397, 0.7986, 0.8584, 0.7906, 0.8582, 0.7906, 0.7395, 0.8714, 0.5622, 0.8714, 0.6809, 0.862, 0.681, 0.862, 0.5623, 0.862, 0.5623, 0.862, 0.681, 0.8516, 0.6811, 0.8516, 0.5624, 0.8516, 0.5624, 0.8516, 0.6811, 0.8406, 0.6811, 0.8406, 0.5624, 0.8406, 0.5624, 0.8406, 0.6811, 0.8294, 0.6811, 0.8294, 0.5624, 0.8294, 0.5624, 0.8294, 0.6811, 0.8183, 0.6811, 0.8183, 0.5624, 0.8183, 0.5624, 0.8183, 0.6811, 0.8079, 0.681, 0.8079, 0.5623, 0.8079, 0.5623, 0.8079, 0.681, 0.7986, 0.6809, 0.7986, 0.5622, 0.7986, 0.5622, 0.7986, 0.6809, 0.7906, 0.6807, 0.7906, 0.562, 0.7023, 0.5623, 0.702, 0.681, 0.6927, 0.6808, 0.6929, 0.5621, 0.6929, 0.5621, 0.6927, 0.6808, 0.6824, 0.6807, 0.6826, 0.562, 0.6826, 0.562, 0.6824, 0.6807, 0.6713, 0.6806, 0.6716, 0.5619, 0.6716, 0.5619, 0.6713, 0.6806, 0.6601, 0.6806, 0.6603, 0.5619, 0.6603, 0.5619, 0.6601, 0.6806, 0.6491, 0.6806, 0.6493, 0.5619, 0.6493, 0.5619, 0.6491, 0.6806, 0.6386, 0.6807, 0.6389, 0.562, 0.6389, 0.562, 0.6386, 0.6807, 0.6292, 0.6808, 0.6295, 0.5621, 0.6295, 0.5621, 0.6292, 0.6808, 0.6212, 0.681, 0.6215, 0.5623, 0.7099, 0.6892, 0.7099, 0.5705, 0.7179, 0.5704, 0.7179, 0.6891, 0.7179, 0.6891, 0.7179, 0.5704, 0.7272, 0.5702, 0.7272, 0.6889, 0.7272, 0.6889, 0.7272, 0.5702, 0.7376, 0.5701, 0.7376, 0.6888, 0.7376, 0.6888, 0.7376, 0.5701, 0.7486, 0.5701, 0.7486, 0.6888, 0.7486, 0.6888, 0.7486, 0.5701, 0.7599, 0.5701, 0.7599, 0.6888, 0.7599, 0.6888, 0.7599, 0.5701, 0.7709, 0.5701, 0.7709, 0.6888, 0.7709, 0.6888, 0.7709, 0.5701, 0.7813, 0.5702, 0.7813, 0.6889, 0.7813, 0.6889, 0.7813, 0.5702, 0.7906, 0.5704, 0.7906, 0.6891, 0.8714, 0.7397, 0.8714, 0.8584, 0.862, 0.8585, 0.862, 0.7398, 0.862, 0.7398, 0.862, 0.8585, 0.8516, 0.8586, 0.8516, 0.7399, 0.8516, 0.7399, 0.8516, 0.8586, 0.8406, 0.8586, 0.8406, 0.7399, 0.2075, 0.7208, 0.2169, 0.7144, 0.2281, 0.7282, 0.2213, 0.7329, 0.8294, 0.7399, 0.8294, 0.8586, 0.8183, 0.8586, 0.8183, 0.7399, 0.8406, 0.7399, 0.8406, 0.8586, 0.8294, 0.8586, 0.8294, 0.7399, 0.2781, 0.7399, 0.2669, 0.7399, 0.2673, 0.7147, 0.2777, 0.7147, 0.1867, 0.7604, 0.1867, 0.7682, 0.1735, 0.7682, 0.1734, 0.7604, 0.2169, 0.8191, 0.2075, 0.8126, 0.2213, 0.7998, 0.2281, 0.8045, 0.08656, 0.6806, 0.0976, 0.6806, 0.09785, 0.7007, 0.0898, 0.7007, 0.189, 0.7495, 0.1933, 0.7387, 0.211, 0.7459, 0.2078, 0.7538, 0.05875, 0.681, 0.06675, 0.6808, 0.07536, 0.7008, 0.06953, 0.701, 0.189, 0.784, 0.1868, 0.7725, 0.2062, 0.7706, 0.2078, 0.7789, 0.2558, 0.6811, 0.2669, 0.6811, 0.2646, 0.7007, 0.2565, 0.7006, 0.1751, 0.5701, 0.1647, 0.5702, 0.1681, 0.5507, 0.1757, 0.5506, 0.1395, 0.681, 0.1474, 0.6812, 0.1342, 0.7011, 0.1284, 0.701, 0.2084, 0.5701, 0.1974, 0.5701, 0.1919, 0.5506, 0.1999, 0.5506, 0.1996, 0.8044, 0.1933, 0.7947, 0.211, 0.7867, 0.2155, 0.7938, 0.1088, 0.6806, 0.1199, 0.6807, 0.1141, 0.7008, 0.106, 0.7007, 0.1996, 0.7291, 0.2075, 0.7208, 0.2213, 0.7329, 0.2155, 0.7389, 0.07614, 0.6807, 0.08656, 0.6806, 0.0898, 0.7007, 0.08221, 0.7008, 0.2781, 0.6811, 0.2891, 0.6811, 0.2808, 0.7006, 0.2728, 0.7007, 0.1868, 0.7609, 0.189, 0.7495, 0.2078, 0.7538, 0.2062, 0.7621, 0.1554, 0.5704, 0.1474, 0.5705, 0.1555, 0.5509, 0.1613, 0.5507, 0.2454, 0.681, 0.2558, 0.6811, 0.2565, 0.7006, 0.249, 0.7006, 0.1861, 0.5701, 0.1751, 0.5701, 0.1757, 0.5506, 0.1837, 0.5506, 0.1302, 0.6808, 0.1395, 0.681, 0.1284, 0.701, 0.1216, 0.7008, 0.2188, 0.5702, 0.2084, 0.5701, 0.1999, 0.5506, 0.2075, 0.5507, 0.2075, 0.8126, 0.1996, 0.8044, 0.2155, 0.7938, 0.2213, 0.7998, 0.0976, 0.6806, 0.1088, 0.6806, 0.106, 0.7007, 0.09785, 0.7007, 0.1933, 0.7387, 0.1996, 0.7291, 0.2155, 0.7389, 0.211, 0.7459, 0.06675, 0.6808, 0.07614, 0.6807, 0.08221, 0.7008, 0.07536, 0.7008, 0.2669, 0.6811, 0.2781, 0.6811, 0.2728, 0.7007, 0.2646, 0.7007, 0.1868, 0.7725, 0.1868, 0.7609, 0.2062, 0.7621, 0.2062, 0.7706, 0.1647, 0.5702, 0.1554, 0.5704, 0.1613, 0.5507, 0.1681, 0.5507, 0.2361, 0.6809, 0.2454, 0.681, 0.249, 0.7006, 0.2422, 0.7005, 0.1974, 0.5701, 0.1861, 0.5701, 0.1837, 0.5506, 0.1919, 0.5506, 0.1933, 0.7947, 0.189, 0.784, 0.2078, 0.7789, 0.211, 0.7867, 0.1199, 0.6807, 0.1302, 0.6808, 0.1216, 0.7008, 0.1141, 0.7008, 0.06613, 0.8792, 0.06773, 0.8875, 0.06063, 0.8897, 0.05875, 0.8799, 0.07536, 0.7008, 0.08221, 0.7008, 0.08218, 0.7144, 0.07534, 0.7145, 0.2646, 0.7007, 0.2728, 0.7007, 0.2728, 0.7143, 0.2646, 0.7143, 0.2143, 0.5507, 0.2075, 0.5507, 0.2075, 0.537, 0.2143, 0.5371, 0.2808, 0.7006, 0.2884, 0.7006, 0.2884, 0.7142, 0.2808, 0.7143, 0.0898, 0.7007, 0.09785, 0.7007, 0.09783, 0.7144, 0.08978, 0.7144, 0.1999, 0.5506, 0.1919, 0.5506, 0.1919, 0.5369, 0.1999, 0.5369, 0.1868, 0.7144, 0.1867, 0.7204, 0.1735, 0.7204, 0.1736, 0.7144, 0.106, 0.7007, 0.1141, 0.7008, 0.1141, 0.7144, 0.106, 0.7144, 0.1837, 0.5506, 0.1757, 0.5506, 0.1757, 0.5369, 0.1837, 0.5369, 0.1867, 0.7274, 0.1866, 0.7353, 0.1734, 0.7353, 0.1734, 0.7274, 0.1216, 0.7008, 0.1284, 0.701, 0.1284, 0.7147, 0.1216, 0.7145, 0.1866, 0.7353, 0.1866, 0.7436, 0.1734, 0.7436, 0.1734, 0.7353, 0.1681, 0.5507, 0.1613, 0.5507, 0.1613, 0.5371, 0.1681, 0.537, 0.2422, 0.7005, 0.249, 0.7006, 0.249, 0.7142, 0.2422, 0.7142, 0.1866, 0.7521, 0.1867, 0.7604, 0.1734, 0.7604, 0.1734, 0.7521, 0.06953, 0.701, 0.07536, 0.7008, 0.07534, 0.7145, 0.0695, 0.7147, 0.2565, 0.7006, 0.2646, 0.7007, 0.2646, 0.7143, 0.2565, 0.7143, 0.1867, 0.7682, 0.1868, 0.7753, 0.1736, 0.7753, 0.1735, 0.7682, 0.08221, 0.7008, 0.0898, 0.7007, 0.08978, 0.7144, 0.08218, 0.7144, 0.2728, 0.7007, 0.2808, 0.7006, 0.2808, 0.7143, 0.2728, 0.7143, 0.2075, 0.5507, 0.1999, 0.5506, 0.1999, 0.5369, 0.2075, 0.537, 0.2884, 0.7006, 0.2952, 0.7005, 0.2952, 0.7142, 0.2884, 0.7142, 0.09785, 0.7007, 0.106, 0.7007, 0.106, 0.7144, 0.09783, 0.7144, 0.1919, 0.5506, 0.1837, 0.5506, 0.1837, 0.5369, 0.1919, 0.5369, 0.1867, 0.7204, 0.1867, 0.7274, 0.1734, 0.7274, 0.1735, 0.7204, 0.1141, 0.7008, 0.1216, 0.7008, 0.1216, 0.7145, 0.1141, 0.7144, 0.1757, 0.5506, 0.1681, 0.5507, 0.1681, 0.537, 0.1757, 0.5369, 0.2364, 0.7004, 0.2422, 0.7005, 0.2422, 0.7142, 0.2364, 0.714, 0.1866, 0.7436, 0.1866, 0.7521, 0.1734, 0.7521, 0.1734, 0.7436, 0.1613, 0.5507, 0.1555, 0.5509, 0.1555, 0.5372, 0.1613, 0.5371, 0.249, 0.7006, 0.2565, 0.7006, 0.2565, 0.7143, 0.249, 0.7142, 0.3326, 0.837, 0.3237, 0.8371, 0.3237, 0.8035, 0.3326, 0.8035, 0.1343, 0.9084, 0.1401, 0.9024, 0.1458, 0.9072, 0.139, 0.9143, 0.1199, 0.8335, 0.1118, 0.8319, 0.1126, 0.8242, 0.122, 0.8262, 0.07087, 0.8953, 0.07542, 0.9024, 0.06968, 0.9072, 0.06432, 0.8989, 0.1446, 0.8953, 0.1478, 0.8875, 0.1549, 0.8897, 0.1512, 0.8989, 0.1036, 0.8319, 0.09561, 0.8335, 0.09345, 0.8262, 0.1029, 0.8242, 0.08122, 0.9084, 0.08803, 0.9131, 0.08454, 0.9199, 0.07651, 0.9143, 0.08803, 0.8368, 0.08122, 0.8415, 0.07651, 0.8355, 0.08454, 0.83, 0.1494, 0.8792, 0.1494, 0.8707, 0.1567, 0.8699, 0.1567, 0.8799, 0.09561, 0.9163, 0.1036, 0.918, 0.1029, 0.9256, 0.09345, 0.9237, 0.07542, 0.8475, 0.07087, 0.8545, 0.06432, 0.8509, 0.06968, 0.8426, 0.1478, 0.8624, 0.1446, 0.8545, 0.1512, 0.8509, 0.1549, 0.8601, 0.1118, 0.918, 0.1199, 0.9163, 0.122, 0.9237, 0.1126, 0.9256, 0.06773, 0.8624, 0.06613, 0.8707, 0.05875, 0.8699, 0.06063, 0.8601, 0.1401, 0.8475, 0.1343, 0.8415, 0.139, 0.8355, 0.1458, 0.8426, 0.06613, 0.8707, 0.06613, 0.8792, 0.05875, 0.8799, 0.05875, 0.8699, 0.1275, 0.9131, 0.1343, 0.9084, 0.139, 0.9143, 0.131, 0.9199, 0.1275, 0.8368, 0.1199, 0.8335, 0.122, 0.8262, 0.131, 0.83, 0.06773, 0.8875, 0.07087, 0.8953, 0.06432, 0.8989, 0.06063, 0.8897, 0.1401, 0.9024, 0.1446, 0.8953, 0.1512, 0.8989, 0.1458, 0.9072, 0.1118, 0.8319, 0.1036, 0.8319, 0.1029, 0.8242, 0.1126, 0.8242, 0.07542, 0.9024, 0.08122, 0.9084, 0.07651, 0.9143, 0.06968, 0.9072, 0.1478, 0.8875, 0.1494, 0.8792, 0.1567, 0.8799, 0.1549, 0.8897, 0.09561, 0.8335, 0.08803, 0.8368, 0.08454, 0.83, 0.09345, 0.8262, 0.08803, 0.9131, 0.09561, 0.9163, 0.09345, 0.9237, 0.08454, 0.9199, 0.08122, 0.8415, 0.07542, 0.8475, 0.06968, 0.8426, 0.07651, 0.8355, 0.1494, 0.8707, 0.1478, 0.8624, 0.1549, 0.8601, 0.1567, 0.8699, 0.1036, 0.918, 0.1118, 0.918, 0.1126, 0.9256, 0.1029, 0.9256, 0.07087, 0.8545, 0.06773, 0.8624, 0.06063, 0.8601, 0.06432, 0.8509, 0.1446, 0.8545, 0.1401, 0.8475, 0.1458, 0.8426, 0.1512, 0.8509, 0.1199, 0.9163, 0.1275, 0.9131, 0.131, 0.9199, 0.122, 0.9237, 0.1343, 0.8415, 0.1275, 0.8368, 0.131, 0.83, 0.139, 0.8355, 0.3518, 0.8034, 0.3421, 0.8034, 0.3427, 0.796, 0.3512, 0.796, 0.3782, 0.6874, 0.385, 0.6875, 0.385, 0.721, 0.3782, 0.7209, 0.4143, 0.6865, 0.4046, 0.6865, 0.4046, 0.6529, 0.4143, 0.6529, 0.3157, 0.8372, 0.3089, 0.8373, 0.3089, 0.8038, 0.3157, 0.8036, 0.393, 0.6876, 0.4019, 0.6877, 0.4019, 0.7212, 0.393, 0.7211, 0.3952, 0.6865, 0.3862, 0.6866, 0.3862, 0.653, 0.3952, 0.653, 0.3157, 0.5371, 0.3238, 0.537, 0.3238, 0.5705, 0.3157, 0.5707, 0.4114, 0.6877, 0.4211, 0.6877, 0.4211, 0.7212, 0.4114, 0.7212, 0.3782, 0.8372, 0.3701, 0.8371, 0.3701, 0.8035, 0.3782, 0.8036, 0.4305, 0.6877, 0.4394, 0.6876, 0.4394, 0.7211, 0.4305, 0.7212, 0.3327, 0.5369, 0.3422, 0.5369, 0.3422, 0.5704, 0.3327, 0.5704, 0.3612, 0.837, 0.3518, 0.837, 0.3518, 0.8034, 0.3612, 0.8035, 0.4475, 0.6868, 0.4407, 0.6867, 0.4407, 0.6532, 0.4475, 0.6533, 0.3519, 0.5369, 0.3613, 0.5369, 0.3613, 0.5705, 0.3519, 0.5704, 0.3421, 0.837, 0.3326, 0.837, 0.3326, 0.8035, 0.3421, 0.8034, 0.4327, 0.6866, 0.4237, 0.6865, 0.4237, 0.653, 0.4327, 0.653, 0.3702, 0.537, 0.3782, 0.5371, 0.3782, 0.5707, 0.3702, 0.5705, 0.4237, 0.6865, 0.4143, 0.6865, 0.4143, 0.6529, 0.4237, 0.653, 0.3237, 0.8371, 0.3157, 0.8372, 0.3157, 0.8036, 0.3237, 0.8035, 0.385, 0.6875, 0.393, 0.6876, 0.393, 0.7211, 0.385, 0.721, 0.4046, 0.6865, 0.3952, 0.6865, 0.3952, 0.653, 0.4046, 0.6529, 0.3089, 0.5373, 0.3157, 0.5371, 0.3157, 0.5707, 0.3089, 0.5708, 0.4019, 0.6877, 0.4114, 0.6877, 0.4114, 0.7212, 0.4019, 0.7212, 0.3862, 0.6866, 0.3782, 0.6867, 0.3782, 0.6532, 0.3862, 0.653, 0.3238, 0.537, 0.3327, 0.5369, 0.3327, 0.5704, 0.3238, 0.5705, 0.4211, 0.6877, 0.4305, 0.6877, 0.4305, 0.7212, 0.4211, 0.7212, 0.3701, 0.8371, 0.3612, 0.837, 0.3612, 0.8035, 0.3701, 0.8035, 0.4394, 0.6876, 0.4475, 0.6875, 0.4475, 0.721, 0.4394, 0.7211, 0.3422, 0.5369, 0.3519, 0.5369, 0.3519, 0.5704, 0.3422, 0.5704, 0.3518, 0.837, 0.3421, 0.837, 0.3421, 0.8034, 0.3518, 0.8034, 0.4407, 0.6867, 0.4327, 0.6866, 0.4327, 0.653, 0.4407, 0.6532, 0.3613, 0.5369, 0.3702, 0.537, 0.3702, 0.5705, 0.3613, 0.5705, 0.3673, 0.7961, 0.3595, 0.796, 0.3571, 0.6874, 0.3635, 0.6874, 0.1658, 0.7537, 0.1676, 0.744, 0.1734, 0.7458, 0.1717, 0.7544, 0.3613, 0.5705, 0.3702, 0.5705, 0.3674, 0.5782, 0.3596, 0.5781, 0.3326, 0.8035, 0.3237, 0.8035, 0.3265, 0.7961, 0.3344, 0.796, 0.1743, 0.7952, 0.1734, 0.7852, 0.1794, 0.7852, 0.1802, 0.794, 0.4143, 0.6529, 0.4046, 0.6529, 0.4052, 0.6455, 0.4137, 0.6455, 0.1734, 0.7242, 0.1734, 0.7342, 0.1674, 0.7335, 0.1674, 0.7248, 0.393, 0.7211, 0.4019, 0.7212, 0.4037, 0.7286, 0.3958, 0.7286, 0.3952, 0.653, 0.3862, 0.653, 0.3891, 0.6456, 0.3969, 0.6456, 0.3157, 0.5707, 0.3238, 0.5705, 0.3266, 0.5782, 0.3195, 0.5783, 0.4114, 0.7212, 0.4211, 0.7212, 0.4205, 0.7287, 0.412, 0.7287, 0.1658, 0.7835, 0.1667, 0.7735, 0.1726, 0.7747, 0.1717, 0.7835, 0.4305, 0.7212, 0.4394, 0.7211, 0.4366, 0.7286, 0.4288, 0.7286, 0.3327, 0.5704, 0.3422, 0.5704, 0.3428, 0.5781, 0.3344, 0.5781, 0.3612, 0.8035, 0.3518, 0.8034, 0.3512, 0.796, 0.3595, 0.796, 0.1658, 0.7637, 0.1658, 0.7537, 0.1717, 0.7544, 0.1717, 0.7631, 0.3519, 0.5704, 0.3613, 0.5705, 0.3596, 0.5781, 0.3512, 0.5781, 0.3421, 0.8034, 0.3326, 0.8035, 0.3344, 0.796, 0.3427, 0.796, 0.4327, 0.653, 0.4237, 0.653, 0.422, 0.6456, 0.4298, 0.6456, 0.3702, 0.5705, 0.3782, 0.5707, 0.3744, 0.5783, 0.3674, 0.5782, 0.4237, 0.653, 0.4143, 0.6529, 0.4137, 0.6455, 0.422, 0.6456, 0.1715, 0.7144, 0.1734, 0.7242, 0.1674, 0.7248, 0.1658, 0.7162, 0.1734, 0.7852, 0.1743, 0.7753, 0.1802, 0.7765, 0.1794, 0.7852, 0.4046, 0.6529, 0.3952, 0.653, 0.3969, 0.6456, 0.4052, 0.6455, 0.1734, 0.7342, 0.1715, 0.744, 0.1658, 0.7422, 0.1674, 0.7335, 0.4019, 0.7212, 0.4114, 0.7212, 0.412, 0.7287, 0.4037, 0.7286, 0.1667, 0.7934, 0.1658, 0.7835, 0.1717, 0.7835, 0.1726, 0.7922, 0.3238, 0.5705, 0.3327, 0.5704, 0.3344, 0.5781, 0.3266, 0.5782, 0.4211, 0.7212, 0.4305, 0.7212, 0.4288, 0.7286, 0.4205, 0.7287, 0.3701, 0.8035, 0.3612, 0.8035, 0.3595, 0.796, 0.3673, 0.7961, 0.1676, 0.7735, 0.1658, 0.7637, 0.1717, 0.7631, 0.1734, 0.7717, 0.3422, 0.5704, 0.3519, 0.5704, 0.3512, 0.5781, 0.3428, 0.5781, 0.1694, 0.8323, 0.1752, 0.8283, 0.18, 0.8376, 0.1759, 0.8404, 0.4366, 0.7286, 0.4437, 0.7285, 0.4385, 0.8372, 0.4328, 0.8372, 0.3428, 0.5781, 0.3512, 0.5781, 0.3504, 0.6871, 0.3435, 0.6871, 0.3512, 0.796, 0.3427, 0.796, 0.3435, 0.6874, 0.3504, 0.6874, 0.4369, 0.6457, 0.4298, 0.6456, 0.426, 0.537, 0.4318, 0.537, 0.3596, 0.5781, 0.3674, 0.5782, 0.3635, 0.6872, 0.3572, 0.6871, 0.3344, 0.796, 0.3265, 0.7961, 0.3304, 0.6874, 0.3367, 0.6874, 0.3828, 0.7283, 0.3888, 0.7285, 0.3939, 0.8372, 0.389, 0.8371, 0.4137, 0.6455, 0.4052, 0.6455, 0.406, 0.5369, 0.4129, 0.5369, 0.3195, 0.7962, 0.3135, 0.7963, 0.3197, 0.6876, 0.3246, 0.6875, 0.3958, 0.7286, 0.4037, 0.7286, 0.406, 0.8373, 0.3996, 0.8372, 0.3969, 0.6456, 0.3891, 0.6456, 0.3929, 0.537, 0.3992, 0.5369, 0.3195, 0.5783, 0.3266, 0.5782, 0.3303, 0.6872, 0.3246, 0.6872, 0.412, 0.7287, 0.4205, 0.7287, 0.4197, 0.8373, 0.4128, 0.8373, 0.3744, 0.7962, 0.3673, 0.7961, 0.3635, 0.6874, 0.3692, 0.6875, 0.4288, 0.7286, 0.4366, 0.7286, 0.4328, 0.8372, 0.4264, 0.8373, 0.3344, 0.5781, 0.3428, 0.5781, 0.3435, 0.6871, 0.3367, 0.6871, 0.3595, 0.796, 0.3512, 0.796, 0.3504, 0.6874, 0.3571, 0.6874, 0.4429, 0.6458, 0.4369, 0.6457, 0.4318, 0.537, 0.4366, 0.5371, 0.3512, 0.5781, 0.3596, 0.5781, 0.3572, 0.6871, 0.3504, 0.6871, 0.3427, 0.796, 0.3344, 0.796, 0.3367, 0.6874, 0.3435, 0.6874, 0.4298, 0.6456, 0.422, 0.6456, 0.4197, 0.5369, 0.426, 0.537, 0.3674, 0.5782, 0.3744, 0.5783, 0.3692, 0.6872, 0.3635, 0.6872, 0.422, 0.6456, 0.4137, 0.6455, 0.4129, 0.5369, 0.4197, 0.5369, 0.3265, 0.7961, 0.3195, 0.7962, 0.3246, 0.6875, 0.3304, 0.6874, 0.3888, 0.7285, 0.3958, 0.7286, 0.3996, 0.8372, 0.3939, 0.8372, 0.4052, 0.6455, 0.3969, 0.6456, 0.3992, 0.5369, 0.406, 0.5369, 0.3135, 0.5784, 0.3195, 0.5783, 0.3246, 0.6872, 0.3197, 0.6874, 0.4037, 0.7286, 0.412, 0.7287, 0.4128, 0.8373, 0.406, 0.8373, 0.3891, 0.6456, 0.382, 0.6457, 0.3871, 0.537, 0.3929, 0.537, 0.3266, 0.5782, 0.3344, 0.5781, 0.3367, 0.6871, 0.3303, 0.6872, 0.4205, 0.7287, 0.4288, 0.7286, 0.4264, 0.8373, 0.4197, 0.8373, 0.1668, 0.863, 0.1668, 0.8579, 0.1678, 0.8529, 0.1697, 0.8482, 0.1724, 0.844, 0.1759, 0.8404, 0.18, 0.8376, 0.1845, 0.8357, 0.1893, 0.8347, 0.1942, 0.8347, 0.199, 0.8357, 0.2035, 0.8376, 0.2076, 0.8404, 0.2111, 0.844, 0.2138, 0.8482, 0.2157, 0.8529, 0.2167, 0.8579, 0.2167, 0.863, 0.2157, 0.868, 0.2138, 0.8727, 0.2111, 0.8769, 0.2076, 0.8805, 0.2035, 0.8833, 0.199, 0.8852, 0.1942, 0.8862, 0.1893, 0.8862, 0.1845, 0.8852, 0.18, 0.8833, 0.1759, 0.8805, 0.1724, 0.8769, 0.1697, 0.8727, 0.1678, 0.868, 0.2268, 0.8569, 0.2268, 0.864, 0.2167, 0.863, 0.2167, 0.8579, 0.1752, 0.8925, 0.1694, 0.8886, 0.1759, 0.8805, 0.18, 0.8833, 0.1815, 0.8256, 0.1883, 0.8242, 0.1893, 0.8347, 0.1845, 0.8357, 0.1646, 0.8835, 0.1607, 0.8776, 0.1697, 0.8727, 0.1724, 0.8769, 0.2254, 0.871, 0.2228, 0.8776, 0.2138, 0.8727, 0.2157, 0.868, 0.1952, 0.8242, 0.202, 0.8256, 0.199, 0.8357, 0.1942, 0.8347, 0.1581, 0.871, 0.1567, 0.864, 0.1668, 0.863, 0.1678, 0.868, 0.2189, 0.8835, 0.2141, 0.8886, 0.2076, 0.8805, 0.2111, 0.8769, 0.2083, 0.8283, 0.2141, 0.8323, 0.2076, 0.8404, 0.2035, 0.8376, 0.2083, 0.8925, 0.202, 0.8953, 0.199, 0.8852, 0.2035, 0.8833, 0.1581, 0.8499, 0.1607, 0.8433, 0.1697, 0.8482, 0.1678, 0.8529, 0.2189, 0.8373, 0.2228, 0.8433, 0.2138, 0.8482, 0.2111, 0.844, 0.1952, 0.8967, 0.1883, 0.8967, 0.1893, 0.8862, 0.1942, 0.8862, 0.1646, 0.8373, 0.1694, 0.8323, 0.1759, 0.8404, 0.1724, 0.844, 0.2254, 0.8499, 0.2268, 0.8569, 0.2167, 0.8579, 0.2157, 0.8529, 0.1815, 0.8953, 0.1752, 0.8925, 0.18, 0.8833, 0.1845, 0.8852, 0.1752, 0.8283, 0.1815, 0.8256, 0.1845, 0.8357, 0.18, 0.8376, 0.1694, 0.8886, 0.1646, 0.8835, 0.1724, 0.8769, 0.1759, 0.8805, 0.2268, 0.864, 0.2254, 0.871, 0.2157, 0.868, 0.2167, 0.863, 0.1883, 0.8242, 0.1952, 0.8242, 0.1942, 0.8347, 0.1893, 0.8347, 0.1607, 0.8776, 0.1581, 0.871, 0.1678, 0.868, 0.1697, 0.8727, 0.2228, 0.8776, 0.2189, 0.8835, 0.2111, 0.8769, 0.2138, 0.8727, 0.202, 0.8256, 0.2083, 0.8283, 0.2035, 0.8376, 0.199, 0.8357, 0.1567, 0.864, 0.1567, 0.8569, 0.1668, 0.8579, 0.1668, 0.863, 0.2141, 0.8886, 0.2083, 0.8925, 0.2035, 0.8833, 0.2076, 0.8805, 0.1567, 0.8569, 0.1581, 0.8499, 0.1678, 0.8529, 0.1668, 0.8579, 0.2141, 0.8323, 0.2189, 0.8373, 0.2111, 0.844, 0.2076, 0.8404, 0.202, 0.8953, 0.1952, 0.8967, 0.1942, 0.8862, 0.199, 0.8852, 0.1607, 0.8433, 0.1646, 0.8373, 0.1724, 0.844, 0.1697, 0.8482, 0.2228, 0.8433, 0.2254, 0.8499, 0.2157, 0.8529, 0.2138, 0.8482, 0.1883, 0.8967, 0.1815, 0.8953, 0.1845, 0.8852, 0.1893, 0.8862, 0.1646, 0.764, 0.1646, 0.7748, 0.1626, 0.7854, 0.1586, 0.7954, 0.1528, 0.8044, 0.1454, 0.812, 0.1368, 0.818, 0.1271, 0.8221, 0.1169, 0.8242, 0.1065, 0.8242, 0.09624, 0.8221, 0.08661, 0.818, 0.07794, 0.812, 0.07056, 0.8044, 0.06477, 0.7954, 0.06078, 0.7854, 0.05875, 0.7748, 0.05875, 0.764, 0.06078, 0.7535, 0.06477, 0.7435, 0.07056, 0.7345, 0.07794, 0.7269, 0.08661, 0.7209, 0.09624, 0.7168, 0.1065, 0.7147, 0.1169, 0.7147, 0.1271, 0.7168, 0.1368, 0.7209, 0.1454, 0.7269, 0.1528, 0.7345, 0.1586, 0.7435, 0.1626, 0.7535, 0.7099, 0.6892, 0.7179, 0.6891, 0.7205, 0.7142, 0.7131, 0.7144, 0.8183, 0.5624, 0.8079, 0.5623, 0.8099, 0.5371, 0.8195, 0.5372, 0.7376, 0.6888, 0.7486, 0.6888, 0.749, 0.714, 0.7388, 0.714, 0.7023, 0.5623, 0.6929, 0.5621, 0.691, 0.5371, 0.6996, 0.5372, 0.7709, 0.6888, 0.7813, 0.6889, 0.7793, 0.7141, 0.7697, 0.714, 0.8714, 0.5622, 0.862, 0.5623, 0.8601, 0.5371, 0.8687, 0.537, 0.6716, 0.5619, 0.6603, 0.5619, 0.6608, 0.5369, 0.6712, 0.5369, 0.862, 0.7398, 0.8516, 0.7399, 0.8504, 0.7147, 0.8601, 0.7146, 0.6389, 0.562, 0.6295, 0.5621, 0.6322, 0.5371, 0.6409, 0.537, 0.8406, 0.5624, 0.8294, 0.5624, 0.8298, 0.5373, 0.8402, 0.5373, 0.2669, 0.7399, 0.2558, 0.7399, 0.257, 0.7147, 0.2673, 0.7147, 0.7179, 0.6891, 0.7272, 0.6889, 0.7292, 0.7141, 0.7205, 0.7142, 0.8079, 0.5623, 0.7986, 0.5622, 0.8012, 0.537, 0.8099, 0.5371, 0.7486, 0.6888, 0.7599, 0.6888, 0.7595, 0.714, 0.749, 0.714, 0.8079, 0.7398, 0.7986, 0.7397, 0.8012, 0.7145, 0.8099, 0.7146, 0.6929, 0.5621, 0.6826, 0.562, 0.6814, 0.537, 0.691, 0.5371, 0.7813, 0.6889, 0.7906, 0.6891, 0.788, 0.7142, 0.7793, 0.7141, 0.862, 0.5623, 0.8516, 0.5624, 0.8504, 0.5372, 0.8601, 0.5371, 0.6603, 0.5619, 0.6493, 0.5619, 0.6505, 0.5369, 0.6608, 0.5369, 0.8516, 0.7399, 0.8406, 0.7399, 0.8402, 0.7147, 0.8504, 0.7147, 0.6295, 0.5621, 0.6215, 0.5623, 0.6247, 0.5372, 0.6322, 0.5371, 0.2558, 0.7399, 0.2454, 0.7398, 0.2474, 0.7146, 0.257, 0.7147, 0.8294, 0.5624, 0.8183, 0.5624, 0.8195, 0.5372, 0.8298, 0.5373, 0.7272, 0.6889, 0.7376, 0.6888, 0.7388, 0.714, 0.7292, 0.7141, 0.7986, 0.5622, 0.7906, 0.562, 0.7939, 0.5369, 0.8012, 0.537, 0.7599, 0.6888, 0.7709, 0.6888, 0.7697, 0.714, 0.7595, 0.714, 0.7986, 0.7397, 0.7906, 0.7395, 0.7939, 0.7143, 0.8012, 0.7145, 0.6826, 0.562, 0.6716, 0.5619, 0.6712, 0.5369, 0.6814, 0.537, 0.8714, 0.7397, 0.862, 0.7398, 0.8601, 0.7146, 0.8687, 0.7145, 0.6493, 0.5619, 0.6389, 0.562, 0.6409, 0.537, 0.6505, 0.5369, 0.8516, 0.5624, 0.8406, 0.5624, 0.8402, 0.5373, 0.8504, 0.5372, 0.9058, 0.7462, 0.9058, 0.6842, 0.9774, 0.6842, 0.9774, 0.7462, 0.7918, 0.8898, 0.7918, 0.5664, 0.8633, 0.5664, 0.8633, 0.8898, 0.6541, 0.5723, 0.6226, 0.5718, 0.6102, 0.5522, 0.6376, 0.5562, 0.5904, 0.896, 0.6226, 0.5718, 0.6541, 0.5723, 0.6218, 0.8965, 0.5904, 0.896, 0.5164, 0.8901, 0.5558, 0.5663, 0.6226, 0.5718, 0.7603, 0.9345, 0.6935, 0.9399, 0.6541, 0.6162, 0.7281, 0.6102, 0.8729, 0.9315, 0.8729, 0.6119, 0.8962, 0.6119, 0.8962, 0.9315, 0.7603, 0.9345, 0.7281, 0.6102, 0.7596, 0.6097, 0.7918, 0.934, 0.7603, 0.9345, 0.7918, 0.934, 0.7753, 0.9501, 0.748, 0.954, 0.7596, 0.6097, 0.7281, 0.6102, 0.7409, 0.5252, 0.7918, 0.5226, 0.9058, 0.8052, 0.9058, 0.7462, 0.9552, 0.7582, 0.9552, 0.7933, 0.5904, 0.896, 0.6218, 0.8965, 0.6541, 0.9836, 0.6032, 0.9811, 0.8962, 0.6119, 0.8729, 0.6119, 0.8633, 0.5226, 0.9058, 0.5226, 0.9774, 0.6079, 0.9058, 0.6079, 0.9058, 0.5226, 0.9774, 0.5226, 0.9058, 0.6842, 0.9058, 0.629, 0.9774, 0.629, 0.9774, 0.6842, 0.9774, 0.629, 0.9058, 0.629, 0.9203, 0.6079, 0.9629, 0.6079, 0.8729, 0.9315, 0.8962, 0.9315, 0.9058, 0.9492, 0.8633, 0.9492, 0.6226, 0.5718, 0.5558, 0.5663, 0.5531, 0.5226, 0.6102, 0.5522, 0.6935, 0.9399, 0.7603, 0.9345, 0.748, 0.954, 0.6908, 0.9836, 0.8633, 0.5664, 0.7918, 0.5664, 0.7918, 0.5226, 0.8633, 0.5226, 0.3975, 0.8053, 0.3634, 0.8053, 0.3615, 0.8004, 0.386, 0.8004, 0.4875, 0.6288, 0.4566, 0.6288, 0.4566, 0.6043, 0.4875, 0.6043, 0.4511, 0.5413, 0.4852, 0.5413, 0.4773, 0.5432, 0.4475, 0.5432, 0.4854, 0.5676, 0.4546, 0.5676, 0.4546, 0.5432, 0.4854, 0.5432, 0.4519, 0.6843, 0.4526, 0.6634, 0.4835, 0.6634, 0.4828, 0.6843, 0.4875, 0.5834, 0.4882, 0.6043, 0.4573, 0.6043, 0.4566, 0.5834, 0.3615, 0.7858, 0.386, 0.7858, 0.386, 0.8004, 0.3615, 0.8004, 0.3975, 0.7808, 0.3975, 0.8053, 0.386, 0.8004, 0.386, 0.7858, 0.3634, 0.7808, 0.3975, 0.7808, 0.386, 0.7858, 0.3615, 0.7858, 0.4546, 0.5432, 0.4546, 0.5676, 0.4475, 0.5627, 0.4475, 0.5481, 0.4385, 0.7059, 0.4683, 0.7059, 0.4683, 0.7483, 0.4385, 0.7484, 0.4511, 0.5168, 0.4511, 0.5413, 0.4475, 0.5432, 0.4475, 0.5149, 0.4852, 0.5168, 0.4511, 0.5168, 0.4475, 0.5149, 0.4773, 0.5149, 0.2387, 0.7249, 0.2387, 0.7494, 0.2308, 0.7512, 0.2308, 0.723, 0.3615, 0.5601, 0.3615, 0.5418, 0.3639, 0.5149, 0.3639, 0.5554, 0.3148, 0.7588, 0.3148, 0.7165, 0.3201, 0.7087, 0.3201, 0.7595, 0.4268, 0.5786, 0.4566, 0.5786, 0.4566, 0.621, 0.4268, 0.621, 0.3615, 0.6634, 0.4077, 0.6634, 0.4077, 0.7059, 0.3615, 0.7059, 0.1013, 0.5299, 0.1675, 0.5297, 0.1675, 0.5389, 0.1675, 0.5674, 0.1675, 0.723, 0.1478, 0.723, 0.1025, 0.7231, 0.4077, 0.5601, 0.3615, 0.5601, 0.3639, 0.5554, 0.4054, 0.5554, 0.4077, 0.5418, 0.4077, 0.5601, 0.4054, 0.5554, 0.4054, 0.5149, 0.3276, 0.7665, 0.3277, 0.7396, 0.3297, 0.7369, 0.3297, 0.7691, 0.4473, 0.7569, 0.4473, 0.7846, 0.4058, 0.7846, 0.4058, 0.7569, 0.02459, 0.655, 0.02343, 0.8483, 0.01223, 0.8632, 0.01179, 0.6909, 0.08965, 0.8484, 0.02343, 0.8483, 0.02459, 0.655, 0.06991, 0.6551, 0.08965, 0.6552, 0.08965, 0.8108, 0.08965, 0.8392, 0.3148, 0.6832, 0.3148, 0.6578, 0.3191, 0.6612, 0.3191, 0.6799, 0.1981, 0.774, 0.1981, 0.723, 0.2239, 0.723, 0.2239, 0.7421, 0.2239, 0.774, 0.3254, 0.7165, 0.3254, 0.7588, 0.3201, 0.7595, 0.3201, 0.7087, 0.3615, 0.5601, 0.4077, 0.5601, 0.4024, 0.5629, 0.3668, 0.5629, 0.4859, 0.7569, 0.4859, 0.7851, 0.4736, 0.7819, 0.4736, 0.7601, 0.3217, 0.7602, 0.3217, 0.782, 0.3148, 0.7827, 0.3148, 0.7595, 0.4385, 0.7059, 0.4385, 0.7569, 0.4127, 0.7569, 0.4127, 0.725, 0.4127, 0.7059, 0.3668, 0.5629, 0.4024, 0.5629, 0.4024, 0.5787, 0.3668, 0.5787, 0.4335, 0.5554, 0.4335, 0.5772, 0.4077, 0.5772, 0.4077, 0.5554, 0.4268, 0.6316, 0.4624, 0.6316, 0.4624, 0.6634, 0.4268, 0.6634, 0.4157, 0.8078, 0.4157, 0.7846, 0.4314, 0.7846, 0.4314, 0.8078, 0.2239, 0.7421, 0.2239, 0.723, 0.2308, 0.7295, 0.2308, 0.7391, 0.4127, 0.7059, 0.4127, 0.725, 0.4058, 0.722, 0.4058, 0.7124, 0.4058, 0.8071, 0.4058, 0.7853, 0.4157, 0.7846, 0.4157, 0.8078, 0.2026, 0.5149, 0.2352, 0.5149, 0.2352, 0.6866, 0.2026, 0.6866, 0.1013, 0.5299, 0.1025, 0.7231, 0.08965, 0.6872, 0.09009, 0.5149, 0.2396, 0.723, 0.1981, 0.723, 0.2026, 0.6866, 0.2352, 0.6866, 0.4864, 0.6316, 0.4864, 0.657, 0.4624, 0.6543, 0.4624, 0.6344, 0.3741, 0.6493, 0.4268, 0.6493, 0.3947, 0.6634, 0.3615, 0.6634, 0.3278, 0.6874, 0.3278, 0.6605, 0.3298, 0.6578, 0.3298, 0.69, 0.4683, 0.7567, 0.4683, 0.7313, 0.4727, 0.7318, 0.4727, 0.7562, 0.3297, 0.7087, 0.3297, 0.7369, 0.3254, 0.7363, 0.3254, 0.7093, 0.4058, 0.7486, 0.4036, 0.7808, 0.3638, 0.7808, 0.3615, 0.7486, 0.3741, 0.621, 0.4267, 0.621, 0.4268, 0.6493, 0.3741, 0.6493, 0.4267, 0.621, 0.374, 0.621, 0.3741, 0.5928, 0.4268, 0.5928, 0.1981, 0.774, 0.2379, 0.774, 0.2379, 0.8022, 0.1981, 0.8022, 0.3615, 0.7059, 0.4058, 0.7059, 0.4058, 0.734, 0.3615, 0.734, 0.4416, 0.5554, 0.4137, 0.5554, 0.4151, 0.5351, 0.4402, 0.5351, 0.4268, 0.5928, 0.3741, 0.5928, 0.3615, 0.5787, 0.3947, 0.5787, 0.4077, 0.5149, 0.4475, 0.5149, 0.4402, 0.5351, 0.4151, 0.5351, 0.3615, 0.734, 0.4058, 0.734, 0.3976, 0.7486, 0.3697, 0.7486, 0.4882, 0.5812, 0.4875, 0.5834, 0.4566, 0.5834, 0.4755, 0.5786, 0.4546, 0.5432, 0.473, 0.5445, 0.473, 0.5663, 0.4546, 0.5676, 0.4708, 0.6891, 0.4519, 0.6843, 0.4828, 0.6843, 0.4835, 0.6865, 0.4473, 0.7637, 0.4542, 0.7588, 0.4736, 0.7601, 0.4473, 0.7783, 0.4473, 0.7637, 0.4736, 0.7601, 0.4542, 0.7832, 0.4473, 0.7783, 0.4736, 0.7601, 0.4542, 0.7832, 0.4736, 0.7601, 0.4736, 0.7819, 0.4519, 0.6956, 0.4077, 0.6956, 0.4099, 0.6634, 0.4497, 0.6634, 0.2885, 0.5149, 0.3301, 0.5149, 0.3301, 0.6395, 0.2885, 0.6395, 0.2885, 0.6395, 0.3301, 0.6395, 0.3301, 0.6545, 0.2885, 0.6545, 0.08965, 0.6552, 0.06991, 0.6551, 0.06939, 0.5301, 0.08913, 0.5301, 0.1478, 0.723, 0.1675, 0.723, 0.167, 0.848, 0.1473, 0.8481, 0.3093, 0.673, 0.3093, 0.6578, 0.3148, 0.6579, 0.3148, 0.673, 0.2885, 0.6545, 0.3301, 0.6545, 0.3235, 0.6578, 0.295, 0.6578, 0.08913, 0.5301, 0.06939, 0.5301, 0.06812, 0.5149, 0.08786, 0.515, 0.1473, 0.8481, 0.167, 0.848, 0.1657, 0.8632, 0.146, 0.8632, 0.3093, 0.6578, 0.3093, 0.673, 0.3038, 0.673, 0.3038, 0.6579, 0.4849, 0.7273, 0.4714, 0.7273, 0.4714, 0.7099, 0.4849, 0.7099, 0.4881, 0.7313, 0.4683, 0.7313, 0.4714, 0.7273, 0.4849, 0.7273, 0.4683, 0.7059, 0.4881, 0.7059, 0.4849, 0.7099, 0.4714, 0.7099, 0.327, 0.7595, 0.327, 0.7849, 0.3217, 0.7809, 0.3217, 0.7635, 0.2885, 0.515, 0.2873, 0.5301, 0.2787, 0.5301, 0.2799, 0.5149, 0.2885, 0.8393, 0.2885, 0.8484, 0.2799, 0.8484, 0.2798, 0.8393, 0.2639, 0.5522, 0.263, 0.7082, 0.2544, 0.7082, 0.2552, 0.5522, 0.3093, 0.673, 0.3093, 0.7981, 0.3038, 0.7981, 0.3038, 0.673, 0.3093, 0.7981, 0.3093, 0.673, 0.3148, 0.673, 0.3148, 0.7981, 0.3093, 0.9536, 0.3093, 0.7981, 0.3148, 0.7981, 0.3148, 0.954, 0.3093, 0.7981, 0.3093, 0.9536, 0.3038, 0.954, 0.3038, 0.7981, 0.3148, 0.7087, 0.3148, 0.6832, 0.3191, 0.6866, 0.3191, 0.7053, 0.3093, 0.9821, 0.3093, 0.9536, 0.3148, 0.954, 0.3148, 0.9822, 0.3093, 0.9536, 0.3093, 0.9821, 0.3038, 0.9822, 0.3038, 0.954, 0.2883, 0.8111, 0.2885, 0.8393, 0.2798, 0.8393, 0.2797, 0.8111, 0.3093, 0.9913, 0.3093, 0.9821, 0.3148, 0.9822, 0.3148, 0.9913, 0.3093, 0.9821, 0.3093, 0.9913, 0.3038, 0.9913, 0.3038, 0.9822, 0.264, 0.524, 0.2639, 0.5522, 0.2552, 0.5522, 0.2554, 0.5241, 0.1752, 0.524, 0.1904, 0.524, 0.1896, 0.8484, 0.1743, 0.8484, 0.4388, 0.5695, 0.4388, 0.5742, 0.4335, 0.5742, 0.4335, 0.5695, 0.2629, 0.8332, 0.2641, 0.8484, 0.2554, 0.8484, 0.2542, 0.8333, 0.3191, 0.6799, 0.3191, 0.6612, 0.3278, 0.6612, 0.3278, 0.6659, 0.3278, 0.6752, 0.3278, 0.6799, 0.2873, 0.5301, 0.2875, 0.6552, 0.2788, 0.6551, 0.2787, 0.5301, 0.263, 0.7082, 0.2629, 0.8332, 0.2542, 0.8333, 0.2544, 0.7082, 0.2641, 0.5149, 0.264, 0.524, 0.2554, 0.5241, 0.2554, 0.515, 0.2875, 0.6552, 0.2883, 0.8111, 0.2797, 0.8111, 0.2788, 0.6551, 0.3191, 0.7053, 0.3191, 0.6866, 0.3278, 0.6866, 0.3278, 0.7053, 0.4404, 0.5554, 0.4404, 0.5601, 0.4335, 0.5601, 0.4335, 0.5554, 0.3458, 0.8393, 0.3422, 0.8351, 0.3409, 0.8284, 0.3458, 0.5149, 0.3421, 0.525, 0.3421, 0.519, 0.3458, 0.5149, 0.3458, 0.8393, 0.342, 0.5432, 0.3421, 0.525, 0.2544, 0.7082, 0.2542, 0.8333, 0.2505, 0.8376, 0.2507, 0.7083, 0.3615, 0.5149, 0.3567, 0.5258, 0.3579, 0.5191, 0.2763, 0.5191, 0.275, 0.5258, 0.2696, 0.5254, 0.2709, 0.5187, 0.3458, 0.8393, 0.3409, 0.8284, 0.3411, 0.6991, 0.2799, 0.5149, 0.2787, 0.5301, 0.275, 0.5258, 0.2763, 0.5191, 0.2552, 0.5522, 0.2544, 0.7082, 0.2507, 0.7083, 0.2516, 0.5523, 0.2797, 0.8111, 0.2798, 0.8393, 0.2761, 0.8352, 0.2761, 0.8292, 0.276, 0.811, 0.2788, 0.6551, 0.2797, 0.8111, 0.276, 0.811, 0.2752, 0.6551, 0.2961, 0.7871, 0.2885, 0.7871, 0.2885, 0.6578, 0.2961, 0.6578, 0.3409, 0.8284, 0.3422, 0.8351, 0.3369, 0.8355, 0.3356, 0.8288, 0.2961, 0.9612, 0.2885, 0.9612, 0.2885, 0.9431, 0.2961, 0.9431, 0.2961, 0.9431, 0.2885, 0.9431, 0.2885, 0.7871, 0.2961, 0.7871, 0.3038, 0.9431, 0.2961, 0.9431, 0.2961, 0.7871, 0.3038, 0.7871, 0.3038, 0.7871, 0.2961, 0.7871, 0.2961, 0.6578, 0.3038, 0.6578, 0.3579, 0.5191, 0.3567, 0.5258, 0.3513, 0.5254, 0.3526, 0.5187, 0.3038, 0.9612, 0.2961, 0.9612, 0.2961, 0.9431, 0.3038, 0.9431, 0.4383, 0.7003, 0.4383, 0.6956, 0.4436, 0.6956, 0.4436, 0.7003, 0.3615, 0.5149, 0.3577, 0.811, 0.3569, 0.6551, 0.2554, 0.5241, 0.2552, 0.5522, 0.2516, 0.5523, 0.2517, 0.5342, 0.2517, 0.5282, 0.3615, 0.5149, 0.3615, 0.8393, 0.3578, 0.8352, 0.3579, 0.8292, 0.3577, 0.811, 0.2542, 0.8333, 0.2554, 0.8484, 0.2518, 0.8443, 0.2505, 0.8376, 0.2505, 0.8376, 0.2518, 0.8443, 0.2465, 0.8447, 0.2452, 0.838, 0.4388, 0.5648, 0.4388, 0.5695, 0.4335, 0.5695, 0.4335, 0.5648, 0.2787, 0.5301, 0.2788, 0.6551, 0.2752, 0.6551, 0.275, 0.5258, 0.4335, 0.5648, 0.4335, 0.5601, 0.4404, 0.5601, 0.4404, 0.5648, 0.4344, 0.6303, 0.4344, 0.6256, 0.4397, 0.6256, 0.4397, 0.6303, 0.3615, 0.5149, 0.3569, 0.6551, 0.3567, 0.5258, 0.1675, 0.524, 0.1752, 0.524, 0.1752, 0.5281, 0.1675, 0.5281, 0.3458, 0.8393, 0.3411, 0.6991, 0.342, 0.5432, 0.4077, 0.6956, 0.4154, 0.6956, 0.4154, 0.703, 0.4077, 0.703, 0.2308, 0.766, 0.2384, 0.766, 0.2384, 0.7727, 0.2308, 0.7727, 0.2308, 0.7512, 0.2384, 0.7512, 0.2384, 0.7586, 0.2308, 0.7586, 0.4383, 0.7016, 0.4306, 0.7016, 0.4306, 0.6956, 0.4383, 0.6956, 0.4268, 0.6256, 0.4344, 0.6256, 0.4344, 0.6316, 0.4268, 0.6316, 0.2517, 0.5282, 0.2517, 0.5342, 0.2397, 0.5342, 0.2396, 0.5282, 0.3421, 0.519, 0.3421, 0.525, 0.3301, 0.525, 0.3301, 0.519, 0.2761, 0.8292, 0.2761, 0.8352, 0.2641, 0.8352, 0.2641, 0.8292, 0.3579, 0.8292, 0.3578, 0.8352, 0.3458, 0.8352, 0.3458, 0.8292, 0.423, 0.703, 0.4154, 0.703, 0.4154, 0.6956, 0.423, 0.6956, 0.2308, 0.7586, 0.2384, 0.7586, 0.2384, 0.766, 0.2308, 0.766, 0.1904, 0.524, 0.1981, 0.524, 0.1981, 0.5281, 0.1905, 0.5281, 0.4306, 0.7023, 0.423, 0.7023, 0.423, 0.6956, 0.4306, 0.6956, 0.1675, 0.5149, 0.1981, 0.5149, 0.1981, 0.524, 0.1904, 0.524, 0.1752, 0.524, 0.1675, 0.524, 0.8584, 0.7054, 0.7968, 0.7047, 0.7971, 0.6927, 0.8587, 0.6934, 0.8585, 0.6336, 0.8585, 0.6927, 0.7968, 0.6927, 0.7968, 0.6336, 0.7968, 0.8299, 0.8585, 0.8299, 0.8585, 0.8881, 0.7968, 0.8881, 0.8585, 0.6917, 0.8585, 0.6335, 0.9202, 0.6335, 0.9202, 0.6917, 0.7968, 0.7047, 0.8584, 0.7054, 0.8587, 0.7613, 0.7971, 0.7606, 0.7971, 0.7621, 0.8587, 0.7613, 0.8584, 0.8174, 0.7968, 0.8181, 0.6324, 0.8117, 0.6324, 0.7536, 0.6625, 0.7241, 0.6625, 0.8479, 0.8585, 0.6336, 0.7968, 0.6336, 0.8038, 0.6232, 0.8521, 0.6232, 0.7968, 0.8181, 0.8584, 0.8174, 0.8587, 0.8292, 0.7971, 0.8299, 0.9202, 0.6335, 0.8585, 0.6335, 0.8649, 0.6232, 0.9132, 0.6232, 0.6625, 0.8479, 0.6625, 0.7241, 0.673, 0.7079, 0.673, 0.8605, 0.5842, 0.8117, 0.6324, 0.8117, 0.6625, 0.8479, 0.5541, 0.8479, 0.5842, 0.7536, 0.5842, 0.8117, 0.5541, 0.8479, 0.5541, 0.7241, 0.6324, 0.7536, 0.5842, 0.7536, 0.5541, 0.7241, 0.6625, 0.7241, 0.9309, 0.9313, 0.9289, 0.7789, 0.9373, 0.783, 0.9376, 0.928, 0.5541, 0.8479, 0.6625, 0.8479, 0.673, 0.8605, 0.5437, 0.8605, 0.5541, 0.7241, 0.5541, 0.8479, 0.5437, 0.8605, 0.5437, 0.7079, 0.9373, 0.783, 0.9289, 0.7789, 0.9311, 0.6631, 0.9376, 0.6627, 0.673, 0.8574, 0.673, 0.7123, 0.6952, 0.7426, 0.6952, 0.8382, 0.8654, 0.6927, 0.8654, 0.8146, 0.8587, 0.812, 0.8587, 0.6953, 0.9202, 0.7757, 0.9222, 0.6232, 0.9289, 0.6266, 0.9286, 0.7715, 0.9202, 0.7757, 0.9286, 0.7715, 0.9289, 0.8918, 0.9225, 0.8914, 0.6952, 0.8382, 0.6952, 0.7426, 0.7016, 0.7503, 0.7016, 0.8305, 0.7968, 0.8574, 0.673, 0.8574, 0.6952, 0.8382, 0.7745, 0.8382, 0.7968, 0.7123, 0.7968, 0.8574, 0.7745, 0.8382, 0.7745, 0.7425, 0.673, 0.7123, 0.7968, 0.7123, 0.7745, 0.7425, 0.6952, 0.7426, 0.7745, 0.8382, 0.6952, 0.8382, 0.7016, 0.8305, 0.768, 0.8304, 0.7745, 0.7425, 0.7745, 0.8382, 0.768, 0.8304, 0.768, 0.7503, 0.6952, 0.7426, 0.7745, 0.7425, 0.768, 0.7503, 0.7016, 0.7503, 0.7016, 0.8305, 0.7016, 0.7503, 0.7145, 0.756, 0.7145, 0.8361, 0.8632, 0.5431, 0.7968, 0.5431, 0.8096, 0.5374, 0.8761, 0.5374, 0.8632, 0.6232, 0.8632, 0.5431, 0.8761, 0.5374, 0.8761, 0.6175, 0.7016, 0.7503, 0.768, 0.7503, 0.7809, 0.7559, 0.7145, 0.756, 0.7145, 0.8361, 0.7145, 0.756, 0.7391, 0.7848, 0.7391, 0.8072, 0.7809, 0.8361, 0.7145, 0.8361, 0.7391, 0.8072, 0.7629, 0.8072, 0.7809, 0.7559, 0.7809, 0.8361, 0.7629, 0.8072, 0.7629, 0.7848, 0.7145, 0.756, 0.7809, 0.7559, 0.7629, 0.7848, 0.7391, 0.7848, 0.6324, 0.7536, 0.6324, 0.8117, 0.5842, 0.8117, 0.5842, 0.7536, 0.7391, 0.7848, 0.7629, 0.7848, 0.7629, 0.8072, 0.7391, 0.8072, 0.9376, 0.6627, 0.9311, 0.6631, 0.9316, 0.6235, 0.9373, 0.6232, 0.9225, 0.8914, 0.9289, 0.8918, 0.9287, 0.9313, 0.923, 0.931, 0.7968, 0.7123, 0.673, 0.7123, 0.6869, 0.5926, 0.7829, 0.5926, 0.5541, 0.7241, 0.5437, 0.7079, 0.5582, 0.5928, 0.5663, 0.6066, 0.673, 0.7079, 0.6625, 0.7241, 0.6503, 0.6066, 0.6584, 0.5928, 0.6625, 0.7241, 0.5541, 0.7241, 0.5663, 0.6066, 0.6503, 0.6066, 0.8654, 0.6944, 0.8708, 0.6927, 0.8694, 0.7141, 0.8668, 0.715, 0.8708, 0.7756, 0.8654, 0.7738, 0.8668, 0.7533, 0.8694, 0.7541, 0.7829, 0.5926, 0.6869, 0.5926, 0.6928, 0.5534, 0.777, 0.5534, 0.5663, 0.6066, 0.5582, 0.5928, 0.5643, 0.5536, 0.5715, 0.5657, 0.6584, 0.5928, 0.6503, 0.6066, 0.6451, 0.5657, 0.6523, 0.5536, 0.6503, 0.6066, 0.5663, 0.6066, 0.5715, 0.5657, 0.6451, 0.5657, 0.6261, 0.5433, 0.5905, 0.5432, 0.5871, 0.5374, 0.6295, 0.5374, 0.8694, 0.7141, 0.8694, 0.7541, 0.8668, 0.7533, 0.8668, 0.715, 0.777, 0.5534, 0.6928, 0.5534, 0.7147, 0.5374, 0.7553, 0.5374, 0.5715, 0.5657, 0.5643, 0.5536, 0.5871, 0.5374, 0.5905, 0.5432, 0.6523, 0.5536, 0.6451, 0.5657, 0.6261, 0.5433, 0.6295, 0.5374, 0.6451, 0.5657, 0.5715, 0.5657, 0.5905, 0.5432, 0.6261, 0.5433, 0.01797, 0.9664, 0.01797, 0.7406, 0.1997, 0.7406, 0.1997, 0.9664, 0.1256, 0.8838, 0.1256, 0.6787, 0.3306, 0.6787, 0.3306, 0.8838, 0.1997, 0.7406, 0.3544, 0.7406, 0.3544, 0.9145, 0.1997, 0.9145, 0.2114, 0.7459, 0.2114, 0.55, 0.2238, 0.5343, 0.2238, 0.7616, 0.2438, 0.5148, 0.2438, 0.7406, 0.01797, 0.6794, 0.02884, 0.5318, 0.2546, 0.7237, 0.2438, 0.576, 0.4695, 0.5148, 0.4695, 0.7406, 0.404, 0.7616, 0.404, 0.5343, 0.4333, 0.5343, 0.4333, 0.7616, 0.3541, 0.6676, 0.3541, 0.7824, 0.2209, 0.7916, 0.2209, 0.6584, 0.2114, 0.55, 0.05609, 0.55, 0.04366, 0.5343, 0.2238, 0.5343, 0.05609, 0.7459, 0.2114, 0.7459, 0.2238, 0.7616, 0.04366, 0.7616, 0.2238, 0.7616, 0.2238, 0.5343, 0.2437, 0.5656, 0.2437, 0.752, 0.4333, 0.7616, 0.4333, 0.5343, 0.4626, 0.5343, 0.4626, 0.7616, 0.2824, 0.7616, 0.2824, 0.9532, 0.2531, 0.9532, 0.2531, 0.7616, 0.2238, 0.9532, 0.2238, 0.7616, 0.2531, 0.7616, 0.2531, 0.9532, 0.6605, 0.5424, 0.777, 0.5439, 0.7714, 0.5656, 0.6657, 0.5546, 0.404, 0.5343, 0.404, 0.7616, 0.3842, 0.752, 0.3842, 0.5656, 0.2238, 0.5343, 0.404, 0.5343, 0.3842, 0.5656, 0.2437, 0.5656, 0.404, 0.7616, 0.2238, 0.7616, 0.2437, 0.752, 0.3842, 0.752, 0.6657, 0.5546, 0.7714, 0.5656, 0.7565, 0.7423, 0.6503, 0.735, 0.6503, 0.9811, 0.5338, 0.9826, 0.5391, 0.9704, 0.6448, 0.9594, 0.8704, 0.9557, 0.777, 0.9557, 0.777, 0.9336, 0.8704, 0.9336, 0.8704, 0.5424, 0.9638, 0.5424, 0.9638, 0.553, 0.8704, 0.553, 0.6503, 0.735, 0.7565, 0.7423, 0.7581, 0.8195, 0.653, 0.8349, 0.6448, 0.9594, 0.5391, 0.9704, 0.5237, 0.79, 0.6298, 0.7827, 0.8704, 0.9336, 0.777, 0.9336, 0.777, 0.7564, 0.8704, 0.7564, 0.8704, 0.553, 0.9638, 0.553, 0.9638, 0.6375, 0.8704, 0.6375, 0.653, 0.8349, 0.7581, 0.8195, 0.777, 0.9474, 0.6751, 0.9757, 0.6298, 0.7827, 0.5237, 0.79, 0.5264, 0.6901, 0.6315, 0.7055, 0.8704, 0.7564, 0.777, 0.7564, 0.777, 0.6799, 0.8704, 0.6799, 0.8704, 0.6375, 0.9638, 0.6375, 0.9638, 0.693, 0.8704, 0.693, 0.6751, 0.9757, 0.777, 0.9474, 0.7712, 0.9592, 0.6871, 0.9826, 0.6315, 0.7055, 0.5264, 0.6901, 0.5485, 0.5493, 0.6503, 0.5776, 0.8704, 0.6799, 0.777, 0.6799, 0.777, 0.5548, 0.8704, 0.5548, 0.8704, 0.693, 0.9638, 0.693, 0.9638, 0.7853, 0.8704, 0.7853, 0.8785, 0.8507, 0.8785, 0.7982, 0.9557, 0.7982, 0.9557, 0.8507, 0.6503, 0.5776, 0.5485, 0.5493, 0.5604, 0.5424, 0.6446, 0.5658, 0.8704, 0.5548, 0.777, 0.5548, 0.7851, 0.5424, 0.8623, 0.5424, 0.8704, 0.7853, 0.9638, 0.7853, 0.9557, 0.7982, 0.8785, 0.7982, 0.6041, 0.6668, 0.5321, 0.6245, 0.5677, 0.5537, 0.6358, 0.6038, 0.7979, 0.6821, 0.8296, 0.7448, 0.7614, 0.7945, 0.7257, 0.724, 0.5548, 0.8064, 0.5943, 0.8064, 0.5943, 0.8943, 0.5548, 0.8943, 0.7257, 0.724, 0.7614, 0.7945, 0.7487, 0.7992, 0.7148, 0.732, 0.8217, 0.8199, 0.8613, 0.8199, 0.8613, 0.9017, 0.8217, 0.9017, 0.8296, 0.7448, 0.7979, 0.6821, 0.8079, 0.677, 0.8396, 0.7397, 0.6792, 0.8873, 0.6397, 0.8873, 0.6397, 0.8126, 0.6792, 0.8126, 0.8613, 0.8199, 0.8217, 0.8199, 0.8217, 0.8054, 0.8613, 0.8054, 0.5211, 0.6164, 0.5321, 0.6245, 0.5272, 0.6259, 0.5213, 0.6215, 0.5677, 0.5537, 0.5321, 0.6245, 0.5211, 0.6164, 0.5551, 0.5489, 0.5548, 0.8991, 0.5943, 0.8991, 0.5943, 0.9066, 0.5548, 0.9066, 0.7257, 0.724, 0.7148, 0.732, 0.7149, 0.7269, 0.7209, 0.7226, 0.6397, 0.8873, 0.6792, 0.8873, 0.6792, 0.8923, 0.6397, 0.8923, 0.5548, 0.8943, 0.5943, 0.8943, 0.5943, 0.8991, 0.5548, 0.8991, 0.8396, 0.7397, 0.8079, 0.677, 0.8157, 0.679, 0.846, 0.7391, 0.8217, 0.9017, 0.8613, 0.9017, 0.8613, 0.9134, 0.8217, 0.9134, 0.5347, 0.9356, 0.5456, 0.9353, 0.5456, 0.9509, 0.5347, 0.9512, 0.6041, 0.6668, 0.6358, 0.6038, 0.6459, 0.6089, 0.6142, 0.6719, 0.846, 0.7391, 0.8157, 0.679, 0.8239, 0.6722, 0.8577, 0.7391, 0.8217, 0.9134, 0.8613, 0.9134, 0.8613, 0.9205, 0.8217, 0.9205, 0.5548, 0.9503, 0.5548, 0.9066, 0.5618, 0.9066, 0.5618, 0.9503, 0.6142, 0.6719, 0.6459, 0.6089, 0.6523, 0.6096, 0.6219, 0.6699, 0.8577, 0.7391, 0.8239, 0.6722, 0.8303, 0.6739, 0.8641, 0.7408, 0.8217, 0.9205, 0.8613, 0.9205, 0.8613, 0.9333, 0.8217, 0.9333, 0.5618, 0.9503, 0.5618, 0.9066, 0.5713, 0.9066, 0.5713, 0.9503, 0.6219, 0.6699, 0.6523, 0.6096, 0.6639, 0.6095, 0.6301, 0.6767, 0.8641, 0.7408, 0.8303, 0.6739, 0.8318, 0.6668, 0.8724, 0.754, 0.8217, 0.9333, 0.8613, 0.9333, 0.8613, 0.94, 0.8217, 0.94, 0.5713, 0.9503, 0.5713, 0.9066, 0.5771, 0.9066, 0.5771, 0.9503, 0.6301, 0.6767, 0.6639, 0.6095, 0.6703, 0.6078, 0.6365, 0.675, 0.8724, 0.754, 0.8318, 0.6668, 0.8439, 0.6624, 0.9085, 0.6628, 0.6808, 0.9033, 0.6808, 0.8596, 0.6945, 0.8596, 0.6945, 0.9033, 0.9008, 0.9757, 0.9008, 0.9321, 0.9068, 0.9321, 0.9068, 0.9757, 0.6365, 0.675, 0.6703, 0.6078, 0.6786, 0.5946, 0.638, 0.6822, 0.9085, 0.6628, 0.8439, 0.6624, 0.8403, 0.6548, 0.8404, 0.6239, 0.8446, 0.543, 0.9085, 0.5536, 0.7148, 0.6861, 0.6786, 0.5946, 0.7138, 0.5741, 0.7141, 0.6659, 0.5897, 0.9098, 0.5897, 0.9535, 0.5771, 0.9567, 0.5771, 0.9066, 0.638, 0.6822, 0.6786, 0.5946, 0.7148, 0.6861, 0.6502, 0.6864, 0.6397, 0.9532, 0.5943, 0.9532, 0.5943, 0.8877, 0.6397, 0.8877, 0.9539, 0.6719, 0.9539, 0.7631, 0.9425, 0.7636, 0.9425, 0.6725, 0.714, 0.8064, 0.714, 0.8564, 0.7064, 0.8564, 0.7064, 0.8064, 0.6502, 0.6864, 0.7148, 0.6861, 0.7148, 0.7959, 0.6509, 0.8064, 0.6467, 0.725, 0.6466, 0.694, 0.9539, 0.652, 0.9539, 0.6719, 0.9425, 0.6725, 0.9425, 0.6525, 0.8724, 0.754, 0.9085, 0.6628, 0.9078, 0.6828, 0.9076, 0.7742, 0.9085, 0.6719, 0.9085, 0.652, 0.9199, 0.6525, 0.9199, 0.6725, 0.8724, 0.754, 0.9076, 0.7742, 0.8989, 0.7748, 0.8766, 0.7747, 0.674, 0.8923, 0.674, 0.9423, 0.6519, 0.9423, 0.6519, 0.8923, 0.7138, 0.5741, 0.6786, 0.5946, 0.6829, 0.5735, 0.7052, 0.5734, 0.6433, 0.9423, 0.6433, 0.8923, 0.6519, 0.8923, 0.6519, 0.9423, 0.6945, 0.9033, 0.6945, 0.8596, 0.714, 0.8564, 0.714, 0.9064, 0.713, 0.9064, 0.713, 0.9565, 0.7098, 0.9521, 0.7098, 0.9109, 0.5943, 0.8064, 0.6397, 0.8064, 0.6397, 0.8838, 0.5943, 0.8838, 0.681, 0.852, 0.681, 0.8108, 0.6887, 0.8206, 0.6887, 0.8422, 0.7064, 0.8564, 0.6792, 0.8564, 0.681, 0.852, 0.7033, 0.852, 0.6792, 0.8064, 0.7064, 0.8064, 0.7033, 0.8108, 0.681, 0.8108, 0.7064, 0.8064, 0.7064, 0.8564, 0.7033, 0.852, 0.7033, 0.8108, 0.7539, 0.9497, 0.7343, 0.9497, 0.7365, 0.9341, 0.7517, 0.9341, 0.7033, 0.852, 0.681, 0.852, 0.6887, 0.8422, 0.7045, 0.8422, 0.681, 0.8108, 0.7033, 0.8108, 0.7045, 0.8206, 0.6887, 0.8206, 0.7142, 0.9064, 0.7142, 0.9476, 0.713, 0.9378, 0.713, 0.9162, 0.7517, 0.9341, 0.7365, 0.9341, 0.7365, 0.9257, 0.7517, 0.9257, 0.7707, 0.9251, 0.7871, 0.9268, 0.7809, 0.941, 0.7683, 0.9398, 0.8059, 0.9637, 0.7896, 0.9652, 0.7871, 0.9506, 0.7997, 0.9494, 0.7343, 0.9522, 0.7148, 0.9522, 0.717, 0.9374, 0.7321, 0.9374, 0.5456, 0.9521, 0.5456, 0.9353, 0.5539, 0.9353, 0.5539, 0.9521, 0.7683, 0.9398, 0.7809, 0.941, 0.7809, 0.9499, 0.7712, 0.9526, 0.7997, 0.9494, 0.7871, 0.9506, 0.7901, 0.9378, 0.7997, 0.9406, 0.7321, 0.9374, 0.717, 0.9374, 0.717, 0.9257, 0.7321, 0.9257, 0.8377, 0.94, 0.8377, 0.9567, 0.8326, 0.9567, 0.8326, 0.94, 0.7712, 0.9526, 0.7809, 0.9499, 0.7871, 0.9616, 0.7815, 0.9653, 0.7997, 0.9406, 0.7901, 0.9378, 0.8004, 0.9251, 0.8059, 0.9289, 0.5211, 0.9521, 0.5211, 0.9353, 0.5347, 0.9353, 0.5347, 0.9521, 0.764, 0.8054, 0.7683, 0.8167, 0.7519, 0.8249, 0.7448, 0.8156, 0.8217, 0.94, 0.8326, 0.9403, 0.8326, 0.9559, 0.8217, 0.9556, 0.9008, 0.8792, 0.8613, 0.8792, 0.8754, 0.8772, 0.8868, 0.8772, 0.9008, 0.9518, 0.8613, 0.9518, 0.8754, 0.9498, 0.8868, 0.9498, 0.7448, 0.8156, 0.7519, 0.8249, 0.7237, 0.8541, 0.715, 0.8517, 0.8217, 0.9139, 0.8175, 0.9251, 0.7982, 0.9151, 0.8054, 0.9057, 0.8868, 0.8772, 0.8754, 0.8772, 0.8754, 0.8581, 0.8868, 0.8581, 0.8868, 0.9498, 0.8754, 0.9498, 0.8754, 0.9264, 0.8868, 0.9264, 0.715, 0.8517, 0.7237, 0.8541, 0.7225, 0.8682, 0.7148, 0.8731, 0.8054, 0.9057, 0.7982, 0.9151, 0.7685, 0.8793, 0.7772, 0.8769, 0.8868, 0.8581, 0.8754, 0.8581, 0.8754, 0.8156, 0.8868, 0.8156, 0.8868, 0.9264, 0.8754, 0.9264, 0.8754, 0.8792, 0.8868, 0.8792, 0.7148, 0.8731, 0.7225, 0.8682, 0.7388, 0.9029, 0.7311, 0.9079, 0.7772, 0.8769, 0.7685, 0.8793, 0.7683, 0.8579, 0.776, 0.8628, 0.8868, 0.8156, 0.8754, 0.8156, 0.8754, 0.8054, 0.8868, 0.8054, 0.9122, 0.877, 0.9008, 0.877, 0.9008, 0.859, 0.9122, 0.859, 0.7311, 0.9079, 0.7388, 0.9029, 0.7683, 0.8902, 0.7301, 0.9257, 0.776, 0.8628, 0.7683, 0.8579, 0.7846, 0.8231, 0.7923, 0.828, 0.8173, 0.9635, 0.8059, 0.9635, 0.8059, 0.9251, 0.8173, 0.9251, 0.9122, 0.859, 0.9008, 0.859, 0.9008, 0.8199, 0.9122, 0.8199, 0.9008, 0.877, 0.9122, 0.877, 0.9122, 0.9321, 0.9008, 0.9321, 0.7923, 0.828, 0.7846, 0.8231, 0.7836, 0.8054, 0.8217, 0.8405, 0.7653, 0.96, 0.7539, 0.96, 0.7539, 0.9257, 0.7653, 0.9257, 0.9122, 0.8199, 0.9008, 0.8199, 0.9008, 0.8054, 0.9122, 0.8054, 0.9425, 0.6525, 0.9199, 0.6525, 0.9199, 0.5435, 0.9425, 0.5435, 0.9425, 0.7636, 0.9199, 0.7636, 0.9199, 0.6725, 0.9425, 0.6725, 0.9199, 0.6525, 0.9425, 0.6525, 0.9425, 0.6725, 0.9199, 0.6725, 0.9085, 0.7631, 0.9085, 0.6719, 0.9199, 0.6725, 0.9199, 0.7636, 0.6433, 0.8923, 0.6433, 0.9423, 0.6397, 0.9298, 0.6397, 0.9048, 0.9539, 0.543, 0.9539, 0.652, 0.9425, 0.6525, 0.9425, 0.5435, 0.9085, 0.652, 0.9085, 0.543, 0.9199, 0.5435, 0.9199, 0.6525, 0.6397, 0.8877, 0.5943, 0.8877, 0.6057, 0.8838, 0.6283, 0.8838, 0.5548, 0.92, 0.5211, 0.92, 0.5211, 0.8379, 0.5548, 0.8379, 0.5211, 0.92, 0.5548, 0.92, 0.5548, 0.9353, 0.5211, 0.9353, 0.5548, 0.8379, 0.5211, 0.8379, 0.5211, 0.8277, 0.5548, 0.8277, 0.5548, 0.8277, 0.5211, 0.8277, 0.5211, 0.8219, 0.5548, 0.8219, 0.5548, 0.8219, 0.5211, 0.8219, 0.5211, 0.8102, 0.5548, 0.8102, 0.5548, 0.8102, 0.5211, 0.8102, 0.5211, 0.8064, 0.5548, 0.8064, 0.7098, 0.9092, 0.7098, 0.9463, 0.6991, 0.9463, 0.6991, 0.9092, 0.6991, 0.9092, 0.6991, 0.9463, 0.6808, 0.949, 0.6808, 0.9064, 0.6397, 0.8126, 0.6426, 0.8064, 0.6763, 0.8064, 0.6792, 0.8126, 0.6639, 0.6095, 0.6631, 0.6033, 0.6668, 0.6023, 0.6703, 0.6078, 0.6358, 0.6038, 0.6384, 0.5983, 0.6472, 0.6028, 0.6459, 0.6089, 0.8641, 0.7408, 0.8606, 0.7466, 0.857, 0.7457, 0.8577, 0.7391, 0.8396, 0.7397, 0.8411, 0.7461, 0.8323, 0.7506, 0.8296, 0.7448, 0.8766, 0.7747, 0.871, 0.7764, 0.8671, 0.7569, 0.8724, 0.754, 0.7614, 0.7945, 0.7638, 0.8004, 0.7505, 0.8054, 0.7487, 0.7992, 0.6523, 0.6096, 0.6524, 0.6033, 0.6631, 0.6033, 0.6639, 0.6095, 0.674, 0.8923, 0.6796, 0.896, 0.6796, 0.9386, 0.674, 0.9423, 0.8577, 0.7391, 0.857, 0.7457, 0.8462, 0.7456, 0.846, 0.7391, 0.8296, 0.7448, 0.8323, 0.7506, 0.7638, 0.8004, 0.7614, 0.7945, 0.6703, 0.6078, 0.6668, 0.6023, 0.6732, 0.592, 0.6786, 0.5946, 0.6786, 0.5946, 0.6732, 0.592, 0.6772, 0.5722, 0.6829, 0.5735, 0.6459, 0.6089, 0.6472, 0.6028, 0.6524, 0.6033, 0.6523, 0.6096, 0.8724, 0.754, 0.8671, 0.7569, 0.8606, 0.7466, 0.8641, 0.7408, 0.5551, 0.5489, 0.5567, 0.543, 0.57, 0.548, 0.5677, 0.5537, 0.846, 0.7391, 0.8462, 0.7456, 0.8411, 0.7461, 0.8396, 0.7397, 0.5677, 0.5537, 0.57, 0.548, 0.6384, 0.5983, 0.6358, 0.6038])
me_cube.materials.append(mat_material)
me_cube.use_remesh_preserve_volume = False
me_cube.use_remesh_preserve_attributes = False
me_cube.use_mirror_vertex_groups = False
me_cube.update()

# ---- objects
ob_cube = bpy.data.objects.new('Cube', me_cube)

# ---- transforms, parenting, visibility, modifiers, constraints
ob_cube.location = (3.034, -2.473, -0.002653)
ob_cube.rotation_euler = (-3.142, -1.171e-06, -2.63)
ob_cube.scale = (0.7522, 0.7522, 0.6459)
ob_cube.lock_rotations_4d = False
ob_cube.empty_display_type = 'ARROWS'
ob_cube.lineart.crease_threshold = 0.0

# ---- collection membership
col_collection_1.objects.link(ob_cube)

# ---- scene / render settings (as saved in the file)
scene.frame_start = 1; scene.frame_end = 250; scene.frame_set(1)
scene.render.engine = 'BLENDER_EEVEE_NEXT'
scene.render.resolution_percentage = 50
scene.render.dither_intensity = 0.0
scene.cycles.use_denoising = False
scene.cycles.samples = 10
scene.cycles.sampling_pattern = 'TABULATED_SOBOL'
scene.cycles.light_sampling_threshold = 0.0
scene.cycles.use_adaptive_sampling = False
scene.cycles.use_light_tree = False
scene.cycles.blur_glossy = 0.0
scene.cycles.volume_bounces = 1
scene.cycles.pixel_filter_type = 'GAUSSIAN'
scene.cycles.sample_clamp_indirect = 0.0
scene.view_settings.view_transform = 'Standard'
bpy.context.view_layer.update()

# ---- added for rendering (the .blend has no active camera and no usable light): camera, sun
cam_auto = bpy.data.cameras.new('AutoCamera')
cam_auto.lens = 50.0
cam_auto.sensor_width = 36.0
cam_auto.clip_end = 1000.0
ob_auto_camera = bpy.data.objects.new('AutoCamera', cam_auto)
scene.collection.objects.link(ob_auto_camera)
ob_auto_camera.location = (29.8577, -33.6195, 22.6557)
ob_auto_camera.rotation_euler = (1.09748, -7.21219e-08, 0.694738)
scene.camera = ob_auto_camera
light_auto_sun = bpy.data.lights.new('AutoSun', 'SUN')
light_auto_sun.energy = 3.0
light_auto_sun.angle = 0.0523599
ob_auto_sun = bpy.data.objects.new('AutoSun', light_auto_sun)
scene.collection.objects.link(ob_auto_sun)
ob_auto_sun.rotation_euler = (0.872665, 0.174533, 0.523599)
bpy.context.view_layer.update()
